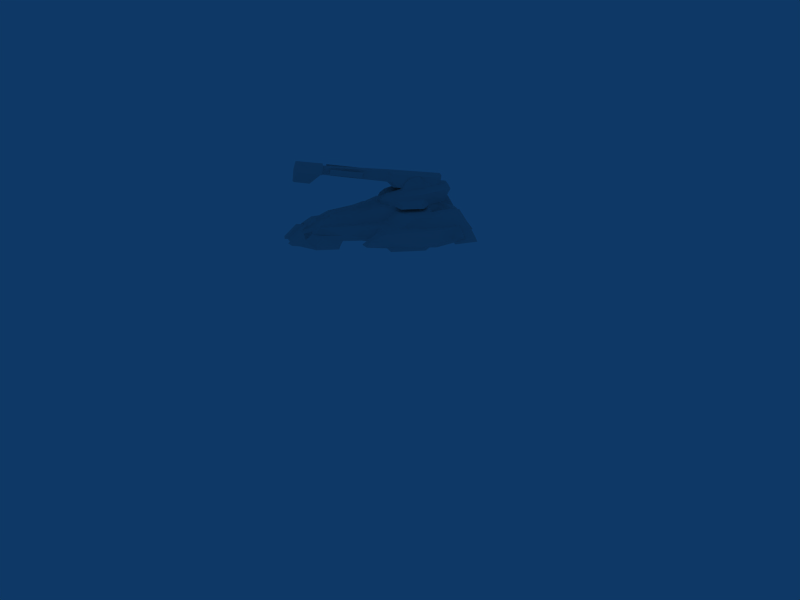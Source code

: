 # Source: artillery_platform.blend  (saved by Blender 2.49.2; exported with 4.5.12 LTS)
import bpy
from mathutils import Matrix  # noqa: F401  (used for matrix-valued properties, if any)

bpy.ops.wm.read_factory_settings(use_empty=True)
scene = bpy.context.scene
scene.name = 'Scene'

# ---- collections
col_collection_1 = bpy.data.collections.new('Collection 1'); scene.collection.children.link(col_collection_1)
col_collection_3 = bpy.data.collections.new('Collection 3'); scene.collection.children.link(col_collection_3)
col_collection_3.hide_render = True
col_collection_3.hide_viewport = True

# ---- materials (node trees are filled in below, after node groups)
mat_material = bpy.data.materials.new('Material')
mat_material.alpha_threshold = 0.0
mat_material.roughness = 0.5
mat_material.specular_intensity = 0.0
mat_material.line_color = (0.0, 0.0, 0.0, 1.0)

# ---- material node trees

# ---- world
world_world = bpy.data.worlds.new('World'); scene.world = world_world
world_world.color = (0.05656, 0.2208, 0.4)
world_world.use_sun_shadow = False
world_world.sun_shadow_jitter_overblur = 0.0
world_world.cycles.sampling_method = 'MANUAL'
world_world.cycles.sample_map_resolution = 256

# ---- cameras
cam_camera = bpy.data.cameras.new('Camera')
cam_camera.type = 'ORTHO'
cam_camera.passepartout_alpha = 0.349
cam_camera.clip_end = 100.0
cam_camera.lens = 35.0
cam_camera.ortho_scale = 13.0
cam_camera.dof.focus_distance = 0.0
cam_camera.dof.aperture_fstop = 128.0

# ---- meshes
me_artillery = bpy.data.meshes.new('Artillery')
me_artillery.from_pydata([(0.791, -0.6441, -0.02554), (1.447, 0.549, -0.02554), (1.123, 0.548, 0.2128), (1.17, -0.7932, -0.02554), (0.4021, -1.96, -0.1504), (0.5943, -1.552, 0.04088), (0.7189, -0.4222, 0.2487), (1.012, 1.238, -0.03585), (0.9623, 1.122, 0.2128), (0.3622, 1.07, 0.2301), (0.0, 1.507, -0.03585), (0.4302, -0.2621, 0.2592), (0.4753, 1.237, -0.03356), (0.3946, 1.508, -0.03585), (0.5968, -0.4243, -0.03585), (1.122, -0.3628, 0.2054), (1.329, -0.3354, -0.02554), (0.5943, -0.2362, 0.2592), (0.0, -1.128, -0.03585), (0.9144, 0.9041, 0.2128), (0.9248, -0.6437, -0.02554), (0.8657, -0.0138, 0.2158), (1.106, -0.4228, -0.03585), (0.8256, 0.222, 0.4045), (0.821, 0.6211, 0.3949), (0.5419, 0.02477, 0.4364), (0.3634, -0.261, 0.5356), (0.2335, 0.9651, 0.3807), (0.2065, 1.242, 0.2922), (0.0, 1.241, 0.2922), (0.6043, 0.5576, -0.003768), (1.206, 0.9697, -0.02554), (1.04, 0.9049, 0.2128), (1.187, 0.5496, -0.03585), (1.423, 0.5489, 0.01285), (0.4014, -1.725, 0.081), (0.5695, -1.552, 0.081), (0.7544, -0.5387, 0.08234), (0.9888, 1.205, -0.001729), (0.4419, 1.196, 0.07987), (0.0, 1.329, 0.2128), (0.268, 1.334, 0.2128), (1.328, -0.3361, 0.01285), (0.9307, -0.4218, 0.2487), (0.9433, 1.238, -0.03585), (1.212, 0.9596, 0.07987), (0.1186, -1.846, 0.081), (0.0, -1.847, 0.081), (0.155, -1.905, 0.081), (0.1557, -2.139, -0.1504), (0.4955, -0.7779, 0.2203), (0.3504, -0.7786, 0.2142), (0.2145, -0.7797, 0.3886), (0.6897, -0.7783, -0.02554), (0.6648, -0.7783, 0.081), (1.092, 0.4021, -0.1909), (1.035, -0.2772, -0.1909), (0.6791, -0.2783, -0.1909), (0.677, 0.4009, -0.1909), (0.3986, -1.55, 0.1943), (0.282, -1.527, 0.1901), (0.1599, -1.274, 0.3677), (0.0, -1.275, 0.3677), (0.64, -1.153, -0.02554), (0.6152, -1.153, 0.081), (0.0, -1.276, -0.1504), (0.7678, -1.254, -0.1504), (0.7222, -1.699, -0.1504), (0.1193, -2.081, -0.1504), (0.0, -2.081, -0.1504), (0.0, 0.8477, 0.5356), (0.0, 0.9491, 0.3807), (0.4067, 0.6195, 0.5356), (0.1105, -0.7997, 0.464), (0.0, -0.8, 0.4725), (0.1017, -0.3725, 0.5356), (0.0, -0.3728, 0.5356), (0.631, 0.6196, 0.4384), (0.5458, 0.9835, -0.02617), (1.008, 0.9811, -0.03585), (0.5926, 0.8529, 0.197), (0.4099, 0.7763, 0.197), (0.28, 0.8557, 0.5356), (0.9756, -0.7166, 0.07987), (0.9585, -0.8346, -0.02554), (0.9276, 0.4549, 0.2143), (0.5342, 1.237, -0.03388), (0.5513, 1.198, 0.07987), (0.6166, 0.9504, 0.3751), (0.5734, 1.107, 0.2254), (0.891, 1.121, 0.2128), (0.8223, 0.951, 0.3578), (0.6009, 1.036, -0.1449), (0.5922, 1.289, -0.1526), (0.8918, 1.29, -0.1545), (0.939, 1.033, -0.1545), (0.8567, 1.494, -0.1545), (0.6201, 1.493, -0.1526), (0.5744, 1.441, -0.03388), (0.8975, 1.442, -0.03585), (0.8562, 1.325, 0.2128), (0.6054, 1.312, 0.2254), (0.3819, -0.03695, 0.4426), (0.4708, 0.6198, 0.4751), (0.6825, 1.171, 0.4832), (0.755, 1.171, 0.4659), (0.7653, 0.8375, 0.4759), (0.6836, 0.8373, 0.4932), (0.2597, -1.688, 0.081), (0.3303, -1.869, 0.081), (0.331, -2.103, -0.1504), (0.0, -1.502, 0.2566), (0.0, -1.737, 0.1469), (0.09835, -1.579, 0.2128), (0.07203, -1.539, 0.2639), (0.06393, -1.717, 0.1108), (0.0785, -1.613, 0.2232), (0.05968, -1.645, 0.197), (0.0, -1.669, 0.2), (0.06253, -1.581, 0.2531), (0.0, -1.568, 0.2505), (0.0, -1.63, 0.2232), (1.148, -0.716, 0.07987), (0.4017, -1.842, -0.03468), (0.742, -1.226, -0.08795), (0.6965, -1.686, -0.07371)], [], [(12, 10, 13), (30, 14, 18, 10), (11, 6, 17), (6, 43, 21, 17), (43, 15, 21), (20, 0, 14, 22), (22, 16, 3, 20), (33, 1, 16, 22), (17, 21, 23, 25), (9, 41, 28, 27), (41, 40, 29, 28), (9, 39, 41), (39, 12, 13, 41), (47, 69, 68, 46), (10, 40, 41, 13), (15, 42, 34, 2), (42, 16, 1, 34), (37, 0, 20, 43), (43, 6, 37), (8, 38, 44, 90), (38, 7, 44), (31, 45, 34, 1), (45, 32, 2, 34), (46, 68, 49, 48), (11, 51, 50, 6), (51, 11, 26, 52), (53, 0, 37, 54), (6, 50, 54, 37), (33, 22, 56, 55), (22, 14, 57, 56), (30, 33, 55, 58), (14, 30, 58, 57), (58, 55, 56, 57), (51, 60, 59, 50), (60, 51, 52, 61), (54, 64, 63, 53), (64, 36, 5, 63), (50, 59, 64, 54), (18, 53, 63), (68, 65, 66, 67), (65, 68, 69), (68, 67, 4), (71, 27, 28, 29), (26, 72, 70, 76), (62, 61, 73, 74), (61, 52, 73), (52, 26, 75, 73), (76, 74, 73, 75), (24, 77, 25, 23), (10, 12, 78), (79, 44, 7, 31), (30, 78, 79, 33), (32, 8, 90, 19), (38, 45, 31, 7), (8, 32, 45, 38), (71, 70, 82, 27), (70, 72, 82), (43, 20, 84, 83), (20, 3, 84), (3, 122, 83, 84), (85, 19, 24), (2, 85, 21, 15), (24, 23, 21, 85), (32, 19, 85, 2), (87, 39, 9, 89), (86, 12, 39, 87), (12, 86, 78), (80, 77, 88, 89), (24, 19, 90, 91), (78, 86, 93, 92), (79, 78, 92, 95), (44, 79, 95, 94), (92, 93, 94, 95), (94, 93, 97, 96), (44, 94, 96, 99), (93, 86, 98, 97), (87, 89, 101, 98), (90, 44, 99, 100), (91, 90, 100), (89, 88, 101), (86, 87, 98), (98, 99, 96, 97), (99, 98, 101, 100), (102, 26, 11), (26, 102, 103, 72), (102, 25, 77, 103), (80, 81, 103, 77), (11, 17, 25, 102), (103, 81, 82, 72), (89, 9, 81, 80), (101, 88, 107, 104), (100, 101, 104, 105), (91, 100, 105, 106), (24, 91, 106), (88, 77, 107), (77, 24, 106, 107), (107, 106, 105, 104), (46, 108, 60), (108, 46, 48, 109), (49, 110, 109, 48), (82, 81, 9, 27), (26, 76, 75), (60, 108, 35, 59), (4, 110, 49, 68), (62, 111, 114, 61), (61, 114, 113, 60), (60, 113, 115, 46), (46, 115, 112, 47), (115, 113, 116, 117), (112, 115, 117, 118), (114, 111, 120, 119), (113, 114, 119, 116), (121, 118, 117, 116), (121, 116, 119, 120), (15, 122, 42), (35, 36, 64, 59), (42, 122, 3, 16), (15, 43, 83, 122), (124, 66, 65), (5, 125, 124, 63), (125, 67, 66, 124), (125, 5, 123), (1, 33, 79, 31), (108, 109, 123, 35), (0, 53, 18, 14), (10, 78, 30), (5, 36, 35, 123), (109, 110, 4, 123), (65, 18, 63, 124), (67, 125, 123, 4)])
me_artillery.polygons.foreach_set('use_smooth', [True] * 130)
_uv = me_artillery.uv_layers.new(name='UVTex')
_uv.uv.foreach_set('vector', [0.963, 0.1016, 0.9814, 0.03496, 0.9819, 0.08985, 0.909, 0.1268, 0.8427, 0.1249, 0.7901, 0.04152, 0.9814, 0.03496, 0.4173, 0.7482, 0.3881, 0.6166, 0.427, 0.6832, 0.3881, 0.6166, 0.3951, 0.5231, 0.4804, 0.5689, 0.427, 0.6832, 0.3951, 0.5231, 0.416, 0.4509, 0.4804, 0.5689, 0.8256, 0.175, 0.8259, 0.1546, 0.8427, 0.1249, 0.8417, 0.2047, 0.8417, 0.2047, 0.8471, 0.2345, 0.8142, 0.211, 0.8256, 0.175, 0.9065, 0.2163, 0.9058, 0.2525, 0.8471, 0.2345, 0.8417, 0.2047, 0.427, 0.6832, 0.4804, 0.5689, 0.5331, 0.6313, 0.4894, 0.7371, 0.7187, 0.7813, 0.7701, 0.8234, 0.7501, 0.8545, 0.6916, 0.8595, 0.7701, 0.8234, 0.7804, 0.9247, 0.7573, 0.9341, 0.7501, 0.8545, 0.7187, 0.7813, 0.7535, 0.7269, 0.7701, 0.8234, 0.7535, 0.7269, 0.7714, 0.6923, 0.8211, 0.7459, 0.7701, 0.8234, 0.08687, 0.98, 0.01838, 0.979, 0.01863, 0.9294, 0.08734, 0.9295, 0.8393, 0.8976, 0.7804, 0.9247, 0.7701, 0.8234, 0.8211, 0.7459, 0.416, 0.4509, 0.4316, 0.3375, 0.5887, 0.3244, 0.5906, 0.4694, 0.4316, 0.3375, 0.4313, 0.3072, 0.5898, 0.2922, 0.5887, 0.3244, 0.3453, 0.5806, 0.3162, 0.5531, 0.3215, 0.4992, 0.3951, 0.5231, 0.3951, 0.5231, 0.3881, 0.6166, 0.3453, 0.5806, 0.6917, 0.5236, 0.732, 0.4799, 0.7434, 0.4914, 0.6941, 0.5494, 0.732, 0.4799, 0.7399, 0.4656, 0.7434, 0.4914, 0.6832, 0.3868, 0.6699, 0.42, 0.5887, 0.3244, 0.5898, 0.2922, 0.6699, 0.42, 0.6561, 0.4964, 0.5906, 0.4694, 0.5887, 0.3244, 0.08734, 0.9295, 0.01863, 0.9294, 0.009855, 0.9052, 0.07604, 0.9079, 0.4173, 0.7482, 0.3118, 0.7928, 0.3095, 0.7302, 0.3881, 0.6166, 0.3118, 0.7928, 0.4173, 0.7482, 0.4313, 0.8494, 0.3205, 0.886, 0.2881, 0.5916, 0.3162, 0.5531, 0.3453, 0.5806, 0.2974, 0.6348, 0.3881, 0.6166, 0.3095, 0.7302, 0.2974, 0.6348, 0.3453, 0.5806, 0.9065, 0.2163, 0.8417, 0.2047, 0.8564, 0.1853, 0.8939, 0.1946, 0.8417, 0.2047, 0.8427, 0.1249, 0.8553, 0.1473, 0.8564, 0.1853, 0.909, 0.1268, 0.9065, 0.2163, 0.8939, 0.1946, 0.8922, 0.1476, 0.8427, 0.1249, 0.909, 0.1268, 0.8922, 0.1476, 0.8553, 0.1473, 0.8922, 0.1476, 0.8939, 0.1946, 0.8564, 0.1853, 0.8553, 0.1473, 0.3118, 0.7928, 0.1588, 0.8632, 0.1539, 0.8152, 0.3095, 0.7302, 0.1588, 0.8632, 0.3118, 0.7928, 0.3205, 0.886, 0.2204, 0.9266, 0.2974, 0.6348, 0.221, 0.6878, 0.2146, 0.6458, 0.2881, 0.5916, 0.221, 0.6878, 0.1456, 0.7397, 0.1423, 0.721, 0.2146, 0.6458, 0.3095, 0.7302, 0.1539, 0.8152, 0.221, 0.6878, 0.2974, 0.6348, 0.7901, 0.04152, 0.8162, 0.1401, 0.7892, 0.1339, 0.7176, 0.05233, 0.7767, 0.04152, 0.7751, 0.1535, 0.7429, 0.1432, 0.7767, 0.04152, 0.7176, 0.05233, 0.718, 0.03496, 0.7176, 0.05233, 0.7429, 0.1432, 0.7257, 0.09692, 0.6962, 0.9556, 0.6916, 0.8595, 0.7501, 0.8545, 0.7573, 0.9341, 0.4313, 0.8494, 0.614, 0.8179, 0.6601, 0.9676, 0.4109, 0.991, 0.2203, 0.9907, 0.2204, 0.9266, 0.3191, 0.9413, 0.3193, 0.9875, 0.2204, 0.9266, 0.3205, 0.886, 0.3191, 0.9413, 0.3205, 0.886, 0.4313, 0.8494, 0.4103, 0.9454, 0.3191, 0.9413, 0.4109, 0.991, 0.3193, 0.9875, 0.3191, 0.9413, 0.4103, 0.9454, 0.6095, 0.6213, 0.6165, 0.7066, 0.4894, 0.7371, 0.5331, 0.6313, 0.9814, 0.03496, 0.963, 0.1016, 0.9419, 0.1182, 0.9412, 0.1928, 0.9627, 0.1975, 0.961, 0.2068, 0.9369, 0.2229, 0.909, 0.1268, 0.9419, 0.1182, 0.9412, 0.1928, 0.9065, 0.2163, 0.6561, 0.4964, 0.6917, 0.5236, 0.6941, 0.5494, 0.6561, 0.5402, 0.732, 0.4799, 0.6699, 0.42, 0.6832, 0.3868, 0.7399, 0.4656, 0.6917, 0.5236, 0.6561, 0.4964, 0.6699, 0.42, 0.732, 0.4799, 0.6962, 0.9556, 0.6601, 0.9676, 0.6565, 0.8652, 0.6916, 0.8595, 0.6601, 0.9676, 0.614, 0.8179, 0.6565, 0.8652, 0.3951, 0.5231, 0.3215, 0.4992, 0.3023, 0.4265, 0.3339, 0.4481, 0.8256, 0.175, 0.8142, 0.211, 0.8114, 0.1795, 0.3285, 0.349, 0.3493, 0.387, 0.3339, 0.4481, 0.3023, 0.4265, 0.5738, 0.5431, 0.6561, 0.5402, 0.6095, 0.6213, 0.5906, 0.4694, 0.5738, 0.5431, 0.4804, 0.5689, 0.416, 0.4509, 0.6095, 0.6213, 0.5331, 0.6313, 0.4804, 0.5689, 0.5738, 0.5431, 0.6561, 0.4964, 0.6561, 0.5402, 0.5738, 0.5431, 0.5906, 0.4694, 0.7459, 0.688, 0.7535, 0.7269, 0.7187, 0.7813, 0.7108, 0.6925, 0.7664, 0.6732, 0.7714, 0.6923, 0.7535, 0.7269, 0.7459, 0.688, 0.963, 0.1016, 0.9636, 0.1104, 0.9419, 0.1182, 0.6765, 0.7282, 0.6165, 0.7066, 0.677, 0.6879, 0.7108, 0.6925, 0.6095, 0.6213, 0.6561, 0.5402, 0.6941, 0.5494, 0.6632, 0.5881, 0.9419, 0.1182, 0.9636, 0.1104, 0.9693, 0.1302, 0.9516, 0.1341, 0.9412, 0.1928, 0.9419, 0.1182, 0.9516, 0.1341, 0.9496, 0.1769, 0.9627, 0.1975, 0.9412, 0.1928, 0.9496, 0.1769, 0.9684, 0.1771, 0.9516, 0.1341, 0.9693, 0.1302, 0.9684, 0.1771, 0.9496, 0.1769, 0.775, 0.5147, 0.7896, 0.6278, 0.7629, 0.5972, 0.7625, 0.5715, 0.7434, 0.4914, 0.775, 0.5147, 0.7625, 0.5715, 0.7509, 0.5614, 0.7896, 0.6278, 0.7664, 0.6732, 0.7574, 0.6144, 0.7629, 0.5972, 0.7459, 0.688, 0.7108, 0.6925, 0.729, 0.6391, 0.7574, 0.6144, 0.6941, 0.5494, 0.7434, 0.4914, 0.7509, 0.5614, 0.721, 0.5746, 0.6632, 0.5881, 0.6941, 0.5494, 0.721, 0.5746, 0.7108, 0.6925, 0.677, 0.6879, 0.729, 0.6391, 0.7664, 0.6732, 0.7459, 0.688, 0.7574, 0.6144, 0.7574, 0.6144, 0.7509, 0.5614, 0.7625, 0.5715, 0.7629, 0.5972, 0.7509, 0.5614, 0.7574, 0.6144, 0.729, 0.6391, 0.721, 0.5746, 0.473, 0.8007, 0.4313, 0.8494, 0.4173, 0.7482, 0.4313, 0.8494, 0.473, 0.8007, 0.6161, 0.7804, 0.614, 0.8179, 0.473, 0.8007, 0.4894, 0.7371, 0.6165, 0.7066, 0.6161, 0.7804, 0.6765, 0.7282, 0.6711, 0.7709, 0.6161, 0.7804, 0.6165, 0.7066, 0.4173, 0.7482, 0.427, 0.6832, 0.4894, 0.7371, 0.473, 0.8007, 0.6161, 0.7804, 0.6711, 0.7709, 0.6565, 0.8652, 0.614, 0.8179, 0.7108, 0.6925, 0.7187, 0.7813, 0.6711, 0.7709, 0.6765, 0.7282, 0.729, 0.6391, 0.677, 0.6879, 0.6538, 0.6591, 0.6936, 0.6354, 0.721, 0.5746, 0.729, 0.6391, 0.6936, 0.6354, 0.6926, 0.6188, 0.6632, 0.5881, 0.721, 0.5746, 0.6926, 0.6188, 0.65, 0.635, 0.6095, 0.6213, 0.6632, 0.5881, 0.65, 0.635, 0.677, 0.6879, 0.6165, 0.7066, 0.6538, 0.6591, 0.6165, 0.7066, 0.6095, 0.6213, 0.65, 0.635, 0.6538, 0.6591, 0.6538, 0.6591, 0.65, 0.635, 0.6926, 0.6188, 0.6936, 0.6354, 0.08734, 0.9295, 0.1187, 0.867, 0.1588, 0.8632, 0.1187, 0.867, 0.08734, 0.9295, 0.07604, 0.9079, 0.08501, 0.8431, 0.009855, 0.9052, 0.01848, 0.8267, 0.08501, 0.8431, 0.07604, 0.9079, 0.6565, 0.8652, 0.6711, 0.7709, 0.7187, 0.7813, 0.6916, 0.8595, 0.4313, 0.8494, 0.4109, 0.991, 0.4103, 0.9454, 0.1588, 0.8632, 0.1187, 0.867, 0.1113, 0.8093, 0.1539, 0.8152, 0.7257, 0.09692, 0.7149, 0.08473, 0.7129, 0.05743, 0.7176, 0.05233, 0.2203, 0.9907, 0.1682, 0.991, 0.1612, 0.9596, 0.2204, 0.9266, 0.2204, 0.9266, 0.1612, 0.9596, 0.1483, 0.9431, 0.1588, 0.8632, 0.1588, 0.8632, 0.1483, 0.9431, 0.1136, 0.9561, 0.08734, 0.9295, 0.08734, 0.9295, 0.1136, 0.9561, 0.1131, 0.9859, 0.08687, 0.98, 0.1136, 0.9561, 0.1483, 0.9431, 0.1442, 0.9583, 0.1353, 0.9631, 0.1131, 0.9859, 0.1136, 0.9561, 0.1353, 0.9631, 0.1309, 0.9886, 0.1612, 0.9596, 0.1682, 0.991, 0.1547, 0.99, 0.1524, 0.9646, 0.1483, 0.9431, 0.1612, 0.9596, 0.1524, 0.9646, 0.1442, 0.9583, 0.1404, 0.9894, 0.1309, 0.9886, 0.1353, 0.9631, 0.1442, 0.9583, 0.1404, 0.9894, 0.1442, 0.9583, 0.1524, 0.9646, 0.1547, 0.99, 0.416, 0.4509, 0.3493, 0.387, 0.4316, 0.3375, 0.1113, 0.8093, 0.1456, 0.7397, 0.221, 0.6878, 0.1539, 0.8152, 0.4316, 0.3375, 0.3493, 0.387, 0.3285, 0.349, 0.4313, 0.3072, 0.416, 0.4509, 0.3951, 0.5231, 0.3339, 0.4481, 0.3493, 0.387, 0.7822, 0.1485, 0.7751, 0.1535, 0.7767, 0.04152, 0.1423, 0.721, 0.1104, 0.6761, 0.1941, 0.6084, 0.2146, 0.6458, 0.1104, 0.6761, 0.1002, 0.6498, 0.1841, 0.5849, 0.1941, 0.6084, 0.1104, 0.6761, 0.1423, 0.721, 0.0786, 0.7924, 0.9058, 0.2525, 0.9065, 0.2163, 0.9412, 0.1928, 0.9369, 0.2229, 0.1187, 0.867, 0.08501, 0.8431, 0.0786, 0.7924, 0.1113, 0.8093, 0.8259, 0.1546, 0.8162, 0.1401, 0.7901, 0.04152, 0.8427, 0.1249, 0.9814, 0.03496, 0.9419, 0.1182, 0.909, 0.1268, 0.1423, 0.721, 0.1456, 0.7397, 0.1113, 0.8093, 0.0786, 0.7924, 0.08501, 0.8431, 0.01848, 0.8267, 0.04492, 0.7793, 0.0786, 0.7924, 0.7767, 0.04152, 0.7901, 0.04152, 0.7892, 0.1339, 0.7822, 0.1485, 0.1002, 0.6498, 0.1104, 0.6761, 0.0786, 0.7924, 0.04492, 0.7793])
_ca = me_artillery.color_attributes.new('Col', 'BYTE_COLOR', 'CORNER')
_ca.data.foreach_set('color', [0.02122, 0.02122, 0.02122, 1.0, 0.02122, 0.02122, 0.02122, 1.0, 0.02122, 0.02122, 0.02122, 1.0, 0.02122, 0.02122, 0.02122, 1.0, 0.02122, 0.02122, 0.02122, 1.0, 0.02122, 0.02122, 0.02122, 1.0, 0.02122, 0.02122, 0.02122, 1.0, 0.1683, 0.2623, 0.4342, 1.0, 0.1683, 0.2623, 0.4342, 1.0, 0.1683, 0.2623, 0.4342, 1.0, 1.0, 1.0, 1.0, 1.0, 1.0, 1.0, 1.0, 1.0, 1.0, 1.0, 1.0, 1.0, 1.0, 1.0, 1.0, 1.0, 1.0, 1.0, 1.0, 1.0, 1.0, 1.0, 1.0, 1.0, 1.0, 1.0, 1.0, 1.0, 0.02122, 0.02122, 0.02122, 1.0, 0.02122, 0.02122, 0.02122, 1.0, 0.02122, 0.02122, 0.02122, 1.0, 0.02122, 0.02122, 0.02122, 1.0, 0.02122, 0.02122, 0.02122, 1.0, 0.02122, 0.02122, 0.02122, 1.0, 0.02122, 0.02122, 0.02122, 1.0, 0.02122, 0.02122, 0.02122, 1.0, 0.02122, 0.02122, 0.02122, 1.0, 0.02122, 0.02122, 0.02122, 1.0, 0.02122, 0.02122, 0.02122, 1.0, 0.02122, 0.02122, 0.02122, 1.0, 1.0, 1.0, 1.0, 1.0, 1.0, 1.0, 1.0, 1.0, 1.0, 1.0, 1.0, 1.0, 1.0, 1.0, 1.0, 1.0, 0.5089, 0.5089, 0.5089, 1.0, 0.5089, 0.5089, 0.5089, 1.0, 0.5089, 0.5089, 0.5089, 1.0, 0.5089, 0.5089, 0.5089, 1.0, 1.0, 1.0, 1.0, 1.0, 1.0, 1.0, 1.0, 1.0, 1.0, 1.0, 1.0, 1.0, 1.0, 1.0, 1.0, 1.0, 0.5089, 0.5089, 0.5089, 1.0, 0.5089, 0.5089, 0.5089, 1.0, 0.5089, 0.5089, 0.5089, 1.0, 0.5089, 0.5089, 0.5089, 1.0, 0.5089, 0.5089, 0.5089, 1.0, 0.5089, 0.5089, 0.5089, 1.0, 0.5089, 0.5089, 0.5089, 1.0, 0.5089, 0.5089, 0.5089, 1.0, 0.5089, 0.5089, 0.5089, 1.0, 0.5089, 0.5089, 0.5089, 1.0, 0.5089, 0.5089, 0.5089, 1.0, 1.0, 1.0, 1.0, 1.0, 1.0, 1.0, 1.0, 1.0, 1.0, 1.0, 1.0, 1.0, 1.0, 1.0, 1.0, 1.0, 0.1683, 0.2623, 0.4342, 1.0, 0.1683, 0.2623, 0.4342, 1.0, 0.1683, 0.2623, 0.4342, 1.0, 0.1683, 0.2623, 0.4342, 1.0, 0.1683, 0.2623, 0.4342, 1.0, 0.1683, 0.2623, 0.4342, 1.0, 0.1683, 0.2623, 0.4342, 1.0, 0.1683, 0.2623, 0.4342, 1.0, 1.0, 1.0, 1.0, 1.0, 1.0, 1.0, 1.0, 1.0, 1.0, 1.0, 1.0, 1.0, 1.0, 1.0, 1.0, 1.0, 1.0, 1.0, 1.0, 1.0, 1.0, 1.0, 1.0, 1.0, 1.0, 1.0, 1.0, 1.0, 0.1683, 0.2623, 0.4342, 1.0, 0.1683, 0.2623, 0.4342, 1.0, 0.1683, 0.2623, 0.4342, 1.0, 0.1683, 0.2623, 0.4342, 1.0, 0.1683, 0.2623, 0.4342, 1.0, 0.1683, 0.2623, 0.4342, 1.0, 0.1683, 0.2623, 0.4342, 1.0, 0.1683, 0.2623, 0.4342, 1.0, 0.1683, 0.2623, 0.4342, 1.0, 0.1683, 0.2623, 0.4342, 1.0, 0.1683, 0.2623, 0.4342, 1.0, 0.1683, 0.2623, 0.4342, 1.0, 0.1683, 0.2623, 0.4342, 1.0, 0.1683, 0.2623, 0.4342, 1.0, 0.1683, 0.2623, 0.4342, 1.0, 0.1683, 0.2623, 0.4342, 1.0, 0.1683, 0.2623, 0.4342, 1.0, 0.1683, 0.2623, 0.4342, 1.0, 0.1683, 0.2623, 0.4342, 1.0, 0.1683, 0.2623, 0.4342, 1.0, 0.1683, 0.2623, 0.4342, 1.0, 0.1683, 0.2623, 0.4342, 1.0, 0.1683, 0.2623, 0.4342, 1.0, 0.5089, 0.5089, 0.5089, 1.0, 0.5089, 0.5089, 0.5089, 1.0, 0.5089, 0.5089, 0.5089, 1.0, 0.5089, 0.5089, 0.5089, 1.0, 1.0, 1.0, 1.0, 1.0, 1.0, 1.0, 1.0, 1.0, 1.0, 1.0, 1.0, 1.0, 1.0, 1.0, 1.0, 1.0, 1.0, 1.0, 1.0, 1.0, 1.0, 1.0, 1.0, 1.0, 1.0, 1.0, 1.0, 1.0, 1.0, 1.0, 1.0, 1.0, 0.02122, 0.02122, 0.02122, 1.0, 0.02122, 0.02122, 0.02122, 1.0, 0.02122, 0.02122, 0.02122, 1.0, 0.02122, 0.02122, 0.02122, 1.0, 0.02122, 0.02122, 0.02122, 1.0, 0.02122, 0.02122, 0.02122, 1.0, 0.02122, 0.02122, 0.02122, 1.0, 0.02122, 0.02122, 0.02122, 1.0, 0.02122, 0.02122, 0.02122, 1.0, 0.02122, 0.02122, 0.02122, 1.0, 0.02122, 0.02122, 0.02122, 1.0, 0.02122, 0.02122, 0.02122, 1.0, 0.02122, 0.02122, 0.02122, 1.0, 0.02122, 0.02122, 0.02122, 1.0, 0.02122, 0.02122, 0.02122, 1.0, 0.02122, 0.02122, 0.02122, 1.0, 0.0, 1.0, 0.402, 1.0, 0.0, 1.0, 0.402, 1.0, 0.0, 1.0, 0.402, 1.0, 0.0, 1.0, 0.402, 1.0, 0.1683, 0.2623, 0.4342, 1.0, 0.1683, 0.2623, 0.4342, 1.0, 0.1683, 0.2623, 0.4342, 1.0, 0.1683, 0.2623, 0.4342, 1.0, 0.5089, 0.5089, 0.5089, 1.0, 0.5089, 0.5089, 0.5089, 1.0, 0.5089, 0.5089, 0.5089, 1.0, 0.5089, 0.5089, 0.5089, 1.0, 1.0, 1.0, 1.0, 1.0, 1.0, 1.0, 1.0, 1.0, 1.0, 1.0, 1.0, 1.0, 1.0, 1.0, 1.0, 1.0, 1.0, 1.0, 1.0, 1.0, 1.0, 1.0, 1.0, 1.0, 1.0, 1.0, 1.0, 1.0, 1.0, 1.0, 1.0, 1.0, 1.0, 1.0, 1.0, 1.0, 1.0, 1.0, 1.0, 1.0, 1.0, 1.0, 1.0, 1.0, 1.0, 1.0, 1.0, 1.0, 0.02122, 0.02122, 0.02122, 1.0, 0.02122, 0.02122, 0.02122, 1.0, 0.02122, 0.02122, 0.02122, 1.0, 0.02122, 0.02122, 0.02122, 1.0, 0.02122, 0.02122, 0.02122, 1.0, 0.02122, 0.02122, 0.02122, 1.0, 0.02122, 0.02122, 0.02122, 1.0, 0.02122, 0.02122, 0.02122, 1.0, 0.02122, 0.02122, 0.02122, 1.0, 0.02122, 0.02122, 0.02122, 1.0, 0.02122, 0.02122, 0.02122, 1.0, 0.02122, 0.02122, 0.02122, 1.0, 0.02122, 0.02122, 0.02122, 1.0, 1.0, 1.0, 1.0, 1.0, 1.0, 1.0, 1.0, 1.0, 1.0, 1.0, 1.0, 1.0, 1.0, 1.0, 1.0, 1.0, 1.0, 1.0, 1.0, 1.0, 1.0, 1.0, 1.0, 1.0, 1.0, 1.0, 1.0, 1.0, 1.0, 1.0, 1.0, 1.0, 1.0, 1.0, 1.0, 1.0, 1.0, 1.0, 1.0, 1.0, 1.0, 1.0, 1.0, 1.0, 1.0, 1.0, 1.0, 1.0, 1.0, 1.0, 1.0, 1.0, 1.0, 1.0, 1.0, 1.0, 1.0, 1.0, 1.0, 1.0, 1.0, 1.0, 1.0, 1.0, 1.0, 1.0, 1.0, 1.0, 1.0, 1.0, 1.0, 1.0, 1.0, 1.0, 1.0, 1.0, 1.0, 1.0, 1.0, 1.0, 1.0, 1.0, 1.0, 1.0, 1.0, 1.0, 1.0, 1.0, 1.0, 1.0, 1.0, 1.0, 1.0, 1.0, 1.0, 1.0, 1.0, 1.0, 1.0, 1.0, 1.0, 1.0, 1.0, 1.0, 1.0, 1.0, 1.0, 1.0, 0.02122, 0.02122, 0.02122, 1.0, 0.02122, 0.02122, 0.02122, 1.0, 0.02122, 0.02122, 0.02122, 1.0, 0.02122, 0.02122, 0.02122, 1.0, 0.02122, 0.02122, 0.02122, 1.0, 0.02122, 0.02122, 0.02122, 1.0, 0.02122, 0.02122, 0.02122, 1.0, 0.02122, 0.02122, 0.02122, 1.0, 0.02122, 0.02122, 0.02122, 1.0, 0.02122, 0.02122, 0.02122, 1.0, 0.02122, 0.02122, 0.02122, 1.0, 1.0, 1.0, 1.0, 1.0, 1.0, 1.0, 1.0, 1.0, 1.0, 1.0, 1.0, 1.0, 1.0, 1.0, 1.0, 1.0, 0.1683, 0.2623, 0.4342, 1.0, 0.1683, 0.2623, 0.4342, 1.0, 0.1683, 0.2623, 0.4342, 1.0, 0.1683, 0.2623, 0.4342, 1.0, 0.1683, 0.2623, 0.4342, 1.0, 0.1683, 0.2623, 0.4342, 1.0, 0.1683, 0.2623, 0.4342, 1.0, 0.1683, 0.2623, 0.4342, 1.0, 1.0, 1.0, 1.0, 1.0, 1.0, 1.0, 1.0, 1.0, 1.0, 1.0, 1.0, 1.0, 1.0, 1.0, 1.0, 1.0, 1.0, 1.0, 1.0, 1.0, 1.0, 1.0, 1.0, 1.0, 1.0, 1.0, 1.0, 1.0, 1.0, 1.0, 1.0, 1.0, 1.0, 1.0, 1.0, 1.0, 1.0, 1.0, 1.0, 1.0, 1.0, 1.0, 1.0, 1.0, 0.02122, 0.02122, 0.02122, 1.0, 0.02122, 0.02122, 0.02122, 1.0, 0.02122, 0.02122, 0.02122, 1.0, 1.0, 1.0, 1.0, 1.0, 1.0, 1.0, 1.0, 1.0, 1.0, 1.0, 1.0, 1.0, 1.0, 1.0, 1.0, 1.0, 1.0, 1.0, 1.0, 1.0, 1.0, 1.0, 1.0, 1.0, 1.0, 1.0, 1.0, 1.0, 1.0, 1.0, 1.0, 1.0, 1.0, 1.0, 1.0, 1.0, 1.0, 1.0, 1.0, 1.0, 1.0, 1.0, 1.0, 1.0, 1.0, 1.0, 1.0, 1.0, 1.0, 1.0, 1.0, 1.0, 1.0, 1.0, 1.0, 1.0, 1.0, 1.0, 1.0, 1.0, 1.0, 1.0, 1.0, 1.0, 1.0, 1.0, 1.0, 1.0, 1.0, 1.0, 1.0, 1.0, 1.0, 1.0, 1.0, 1.0, 0.1683, 0.2623, 0.4342, 1.0, 0.1683, 0.2623, 0.4342, 1.0, 0.1683, 0.2623, 0.4342, 1.0, 0.1683, 0.2623, 0.4342, 1.0, 0.1683, 0.2623, 0.4342, 1.0, 0.1683, 0.2623, 0.4342, 1.0, 0.1683, 0.2623, 0.4342, 1.0, 0.1683, 0.2623, 0.4342, 1.0, 0.02122, 0.02122, 0.02122, 1.0, 0.02122, 0.02122, 0.02122, 1.0, 0.02122, 0.02122, 0.02122, 1.0, 1.0, 1.0, 1.0, 1.0, 1.0, 1.0, 1.0, 1.0, 1.0, 1.0, 1.0, 1.0, 1.0, 1.0, 1.0, 1.0, 1.0, 1.0, 1.0, 1.0, 1.0, 1.0, 1.0, 1.0, 1.0, 1.0, 1.0, 1.0, 1.0, 1.0, 1.0, 1.0, 0.02122, 0.02122, 0.02122, 1.0, 0.02122, 0.02122, 0.02122, 1.0, 0.02122, 0.02122, 0.02122, 1.0, 0.02122, 0.02122, 0.02122, 1.0, 0.02122, 0.02122, 0.02122, 1.0, 0.02122, 0.02122, 0.02122, 1.0, 0.02122, 0.02122, 0.02122, 1.0, 0.02122, 0.02122, 0.02122, 1.0, 0.02122, 0.02122, 0.02122, 1.0, 0.02122, 0.02122, 0.02122, 1.0, 0.02122, 0.02122, 0.02122, 1.0, 0.02122, 0.02122, 0.02122, 1.0, 0.02122, 0.02122, 0.02122, 1.0, 0.02122, 0.02122, 0.02122, 1.0, 0.02122, 0.02122, 0.02122, 1.0, 0.02122, 0.02122, 0.02122, 1.0, 0.1683, 0.2623, 0.4342, 1.0, 0.1683, 0.2623, 0.4342, 1.0, 0.1683, 0.2623, 0.4342, 1.0, 0.1683, 0.2623, 0.4342, 1.0, 0.1683, 0.2623, 0.4342, 1.0, 0.1683, 0.2623, 0.4342, 1.0, 0.1683, 0.2623, 0.4342, 1.0, 0.1683, 0.2623, 0.4342, 1.0, 0.1683, 0.2623, 0.4342, 1.0, 0.1683, 0.2623, 0.4342, 1.0, 0.1683, 0.2623, 0.4342, 1.0, 0.1683, 0.2623, 0.4342, 1.0, 0.1683, 0.2623, 0.4342, 1.0, 0.1683, 0.2623, 0.4342, 1.0, 0.1683, 0.2623, 0.4342, 1.0, 0.1683, 0.2623, 0.4342, 1.0, 0.1683, 0.2623, 0.4342, 1.0, 0.1683, 0.2623, 0.4342, 1.0, 0.1683, 0.2623, 0.4342, 1.0, 0.1683, 0.2623, 0.4342, 1.0, 0.1683, 0.2623, 0.4342, 1.0, 0.1683, 0.2623, 0.4342, 1.0, 0.1683, 0.2623, 0.4342, 1.0, 0.1683, 0.2623, 0.4342, 1.0, 0.1683, 0.2623, 0.4342, 1.0, 0.1683, 0.2623, 0.4342, 1.0, 0.1683, 0.2623, 0.4342, 1.0, 0.1683, 0.2623, 0.4342, 1.0, 0.1683, 0.2623, 0.4342, 1.0, 0.02122, 0.02122, 0.02122, 1.0, 0.02122, 0.02122, 0.02122, 1.0, 0.02122, 0.02122, 0.02122, 1.0, 0.02122, 0.02122, 0.02122, 1.0, 0.02122, 0.02122, 0.02122, 1.0, 0.02122, 0.02122, 0.02122, 1.0, 0.02122, 0.02122, 0.02122, 1.0, 0.02122, 0.02122, 0.02122, 1.0, 0.5089, 0.5089, 0.5089, 1.0, 0.5089, 0.5089, 0.5089, 1.0, 0.5089, 0.5089, 0.5089, 1.0, 0.5089, 0.5089, 0.5089, 1.0, 0.5089, 0.5089, 0.5089, 1.0, 0.5089, 0.5089, 0.5089, 1.0, 0.5089, 0.5089, 0.5089, 1.0, 0.1683, 0.2623, 0.4342, 1.0, 0.1683, 0.2623, 0.4342, 1.0, 0.1683, 0.2623, 0.4342, 1.0, 0.1683, 0.2623, 0.4342, 1.0, 0.1683, 0.2623, 0.4342, 1.0, 0.1683, 0.2623, 0.4342, 1.0, 0.1683, 0.2623, 0.4342, 1.0, 0.1683, 0.2623, 0.4342, 1.0, 0.1683, 0.2623, 0.4342, 1.0, 0.1683, 0.2623, 0.4342, 1.0, 0.1683, 0.2623, 0.4342, 1.0, 0.1683, 0.2623, 0.4342, 1.0, 0.5089, 0.5089, 0.5089, 1.0, 0.5089, 0.5089, 0.5089, 1.0, 0.5089, 0.5089, 0.5089, 1.0, 0.5089, 0.5089, 0.5089, 1.0, 0.1683, 0.2623, 0.4342, 1.0, 0.1683, 0.2623, 0.4342, 1.0, 0.1683, 0.2623, 0.4342, 1.0, 0.1683, 0.2623, 0.4342, 1.0, 0.1683, 0.2623, 0.4342, 1.0, 0.1683, 0.2623, 0.4342, 1.0, 0.1683, 0.2623, 0.4342, 1.0, 0.1683, 0.2623, 0.4342, 1.0, 0.02122, 0.02122, 0.02122, 1.0, 0.02122, 0.02122, 0.02122, 1.0, 0.02122, 0.02122, 0.02122, 1.0, 0.02122, 0.02122, 0.02122, 1.0, 0.1683, 0.2623, 0.4342, 1.0, 0.1683, 0.2623, 0.4342, 1.0, 0.1683, 0.2623, 0.4342, 1.0, 0.1683, 0.2623, 0.4342, 1.0, 1.0, 1.0, 1.0, 1.0, 1.0, 1.0, 1.0, 1.0, 1.0, 1.0, 1.0, 1.0, 1.0, 1.0, 1.0, 1.0, 1.0, 1.0, 1.0, 1.0, 1.0, 1.0, 1.0, 1.0, 1.0, 1.0, 1.0, 1.0, 1.0, 1.0, 1.0, 1.0, 1.0, 1.0, 1.0, 1.0, 1.0, 1.0, 1.0, 1.0, 0.1683, 0.2623, 0.4342, 1.0, 0.1683, 0.2623, 0.4342, 1.0, 0.1683, 0.2623, 0.4342, 1.0, 0.1683, 0.2623, 0.4342, 1.0, 1.0, 1.0, 1.0, 1.0, 1.0, 1.0, 1.0, 1.0, 1.0, 1.0, 1.0, 1.0, 0.1683, 0.2623, 0.4342, 1.0, 0.1683, 0.2623, 0.4342, 1.0, 0.1683, 0.2623, 0.4342, 1.0, 0.1683, 0.2623, 0.4342, 1.0, 0.1683, 0.2623, 0.4342, 1.0, 0.1683, 0.2623, 0.4342, 1.0, 0.1683, 0.2623, 0.4342, 1.0, 0.1683, 0.2623, 0.4342, 1.0, 0.5089, 0.5089, 0.5089, 1.0, 0.5089, 0.5089, 0.5089, 1.0, 0.5089, 0.5089, 0.5089, 1.0, 0.5089, 0.5089, 0.5089, 1.0, 1.0, 1.0, 1.0, 1.0, 1.0, 1.0, 1.0, 1.0, 1.0, 1.0, 1.0, 1.0, 0.1683, 0.2623, 0.4342, 1.0, 0.1683, 0.2623, 0.4342, 1.0, 0.1683, 0.2623, 0.4342, 1.0, 0.1683, 0.2623, 0.4342, 1.0, 0.02122, 0.02122, 0.02122, 1.0, 0.02122, 0.02122, 0.02122, 1.0, 0.02122, 0.02122, 0.02122, 1.0, 0.02122, 0.02122, 0.02122, 1.0, 1.0, 1.0, 1.0, 1.0, 1.0, 1.0, 1.0, 1.0, 1.0, 1.0, 1.0, 1.0, 1.0, 1.0, 1.0, 1.0, 1.0, 1.0, 1.0, 1.0, 1.0, 1.0, 1.0, 1.0, 1.0, 1.0, 1.0, 1.0, 1.0, 1.0, 1.0, 1.0, 1.0, 1.0, 1.0, 1.0, 1.0, 1.0, 1.0, 1.0, 1.0, 1.0, 1.0, 1.0, 1.0, 1.0, 1.0, 1.0, 1.0, 1.0, 1.0, 1.0, 1.0, 1.0, 1.0, 1.0, 1.0, 1.0, 1.0, 1.0, 1.0, 1.0, 1.0, 1.0, 1.0, 1.0, 1.0, 1.0, 1.0, 1.0, 1.0, 1.0, 1.0, 1.0, 1.0, 1.0, 1.0, 1.0, 1.0, 1.0, 1.0, 1.0, 1.0, 1.0, 1.0, 1.0, 1.0, 1.0, 1.0, 1.0, 1.0, 1.0, 1.0, 1.0, 1.0, 1.0, 1.0, 1.0, 1.0, 1.0, 1.0, 1.0, 1.0, 1.0, 1.0, 1.0, 1.0, 1.0, 1.0, 1.0, 1.0, 1.0, 1.0, 1.0, 1.0, 1.0, 1.0, 1.0, 1.0, 1.0, 1.0, 1.0, 1.0, 1.0, 1.0, 1.0, 1.0, 1.0, 0.0, 1.0, 0.402, 1.0, 0.0, 1.0, 0.402, 1.0, 0.0, 1.0, 0.402, 1.0, 0.0, 1.0, 0.402, 1.0, 0.0, 1.0, 0.402, 1.0, 0.0, 1.0, 0.402, 1.0, 0.0, 1.0, 0.402, 1.0, 0.0, 1.0, 0.402, 1.0, 0.1683, 0.2623, 0.4342, 1.0, 0.1683, 0.2623, 0.4342, 1.0, 0.1683, 0.2623, 0.4342, 1.0, 1.0, 1.0, 1.0, 1.0, 1.0, 1.0, 1.0, 1.0, 1.0, 1.0, 1.0, 1.0, 1.0, 1.0, 1.0, 1.0, 0.1683, 0.2623, 0.4342, 1.0, 0.1683, 0.2623, 0.4342, 1.0, 0.1683, 0.2623, 0.4342, 1.0, 0.1683, 0.2623, 0.4342, 1.0, 1.0, 1.0, 1.0, 1.0, 1.0, 1.0, 1.0, 1.0, 1.0, 1.0, 1.0, 1.0, 1.0, 1.0, 1.0, 1.0, 0.02122, 0.02122, 0.02122, 1.0, 0.02122, 0.02122, 0.02122, 1.0, 0.02122, 0.02122, 0.02122, 1.0, 0.5089, 0.5089, 0.5089, 1.0, 0.5089, 0.5089, 0.5089, 1.0, 0.5089, 0.5089, 0.5089, 1.0, 0.5089, 0.5089, 0.5089, 1.0, 0.5089, 0.5089, 0.5089, 1.0, 0.5089, 0.5089, 0.5089, 1.0, 0.5089, 0.5089, 0.5089, 1.0, 0.5089, 0.5089, 0.5089, 1.0, 0.5089, 0.5089, 0.5089, 1.0, 0.5089, 0.5089, 0.5089, 1.0, 0.5089, 0.5089, 0.5089, 1.0, 0.02122, 0.02122, 0.02122, 1.0, 0.02122, 0.02122, 0.02122, 1.0, 0.02122, 0.02122, 0.02122, 1.0, 0.02122, 0.02122, 0.02122, 1.0, 0.1683, 0.2623, 0.4342, 1.0, 0.1683, 0.2623, 0.4342, 1.0, 0.1651, 0.2623, 0.4287, 1.0, 0.1683, 0.2623, 0.4342, 1.0, 0.02122, 0.02122, 0.02122, 1.0, 0.02122, 0.02122, 0.02122, 1.0, 0.02122, 0.02122, 0.02122, 1.0, 0.02122, 0.02122, 0.02122, 1.0, 0.02122, 0.02122, 0.02122, 1.0, 0.02122, 0.02122, 0.02122, 1.0, 0.02122, 0.02122, 0.02122, 1.0, 1.0, 1.0, 1.0, 1.0, 1.0, 1.0, 1.0, 1.0, 1.0, 1.0, 1.0, 1.0, 1.0, 1.0, 1.0, 1.0, 0.1683, 0.2623, 0.4342, 1.0, 0.1683, 0.2623, 0.4342, 1.0, 0.1683, 0.2623, 0.4342, 1.0, 0.1651, 0.2623, 0.4287, 1.0, 0.02122, 0.02122, 0.02122, 1.0, 0.02122, 0.02122, 0.02122, 1.0, 0.02122, 0.02122, 0.02122, 1.0, 0.02122, 0.02122, 0.02122, 1.0, 0.5089, 0.5089, 0.5089, 1.0, 0.5089, 0.5089, 0.5089, 1.0, 0.5089, 0.5089, 0.5089, 1.0, 0.5089, 0.5089, 0.5089, 1.0])
me_artillery.materials.append(mat_material)
me_artillery.use_remesh_preserve_volume = False
me_artillery.use_remesh_preserve_attributes = False
me_artillery.use_mirror_vertex_groups = False
me_artillery.update()
me_artilleryturret = bpy.data.meshes.new('ArtilleryTurret')
me_artilleryturret.from_pydata([(0.1182, 0.7147, 0.2783), (1.565e-07, 0.6623, 0.04427), (0.1038, -0.413, 0.1474), (0.1038, -0.05099, 0.08641), (1.818e-08, -0.413, 0.1474), (-8.12e-11, 0.2604, -0.06952), (1.285e-10, -0.4122, -0.04776), (0.1413, -0.5195, 0.1858), (0.1121, -0.6467, -0.02487), (0.1078, -0.6467, 0.05584), (-2.229e-10, 0.7147, 0.2783), (2.185e-11, -0.07007, 0.08641), (2.017e-10, -0.6467, -0.02487), (2.847e-08, -0.6467, 0.05584), (0.2947, 0.6137, 0.2175), (0.2972, 0.5963, 0.004417), (0.4218, 0.1278, 0.1931), (0.4218, 0.2551, -0.02181), (0.3423, -0.5013, -0.02487), (0.3673, -0.4174, -0.02487), (0.3423, -0.4477, 0.1369), (0.1489, 0.4305, 0.3106), (0.126, -0.6067, 0.1267), (-1.399e-10, 0.4487, 0.3175), (0.1082, 0.7622, 0.1788), (-2.377e-10, 0.7622, 0.1788), (0.3092, 0.6613, 0.1528), (0.3423, -0.5014, 0.07115), (0.3673, -0.3669, 0.06165), (0.4218, 0.156, 0.09532), (0.1233, -0.413, 0.1881), (0.1489, -0.08897, 0.2961), (0.4967, -0.2747, -0.004285), (0.5334, 0.08018, 0.005908), (0.5685, 0.1269, -0.05505), (0.5318, -0.3255, -0.04846), (0.1038, -0.2284, 0.1595), (1.048e-08, -0.2381, 0.1595), (0.1443, -0.2478, 0.2598), (0.077, 0.4206, 0.1209), (-1.285e-10, 0.412, 0.1209), (0.2362, 0.2656, 0.273), (0.2246, -0.2494, 0.2312), (0.2075, -0.0486, 0.4589), (0.1959, -0.1209, 0.429), (0.2075, 0.143, 0.4708), (0.1443, -0.1201, 0.4327), (0.1489, 0.143, 0.4835), (0.1489, -0.04783, 0.469)], [], [(0, 10, 23, 21), (39, 40, 11, 3), (6, 8, 12), (2, 4, 13, 9), (5, 1, 15, 17), (8, 6, 19, 18), (6, 5, 17, 19), (8, 9, 13, 12), (21, 39, 3, 31), (7, 30, 22), (30, 2, 9, 22), (0, 24, 25, 10), (24, 1, 25), (1, 24, 26, 15), (24, 0, 14, 26), (20, 28, 29, 16), (16, 29, 26, 14), (29, 17, 15, 26), (19, 28, 27, 18), (29, 28, 32, 33), (28, 19, 35, 32), (17, 29, 33, 34), (19, 17, 34, 35), (32, 35, 34, 33), (2, 36, 37, 4), (36, 3, 11, 37), (38, 30, 7), (3, 36, 38, 31), (36, 2, 30, 38), (21, 23, 40, 39), (41, 16, 14), (42, 20, 16, 41), (38, 42, 44, 46), (41, 21, 47, 45), (31, 38, 46, 48), (21, 31, 48, 47), (46, 44, 43, 48), (48, 43, 45, 47), (14, 0, 21, 41), (20, 42, 38, 7), (27, 28, 20), (20, 7, 22), (18, 27, 9, 8), (27, 20, 22, 9), (44, 42, 41), (41, 45, 43, 44)])
me_artilleryturret.polygons.foreach_set('use_smooth', [True] * 46)
_uv = me_artilleryturret.uv_layers.new(name='UVTex')
_uv.uv.foreach_set('vector', [0.3201, 0.281, 0.3283, 0.3233, 0.2745, 0.3465, 0.2655, 0.2845, 0.06183, 0.3994, 0.05783, 0.3681, 0.1501, 0.3691, 0.1441, 0.4072, 0.9896, 0.3542, 0.9746, 0.2884, 0.9901, 0.2888, 0.2248, 0.4353, 0.2242, 0.3883, 0.2767, 0.3763, 0.2796, 0.4203, 0.988, 0.5407, 0.9859, 0.6565, 0.945, 0.6328, 0.9292, 0.5369, 0.9746, 0.2884, 0.9896, 0.3542, 0.9386, 0.3507, 0.9423, 0.3276, 0.9896, 0.3542, 0.988, 0.5407, 0.9292, 0.5369, 0.9386, 0.3507, 0.3228, 0.0199, 0.3216, 0.07617, 0.284, 0.07682, 0.2838, 0.02057, 0.04581, 0.4779, 0.06183, 0.3994, 0.1441, 0.4072, 0.1512, 0.4892, 0.2468, 0.4657, 0.2232, 0.4552, 0.268, 0.4466, 0.2232, 0.4552, 0.2248, 0.4353, 0.2796, 0.4203, 0.268, 0.4466, 0.3201, 0.281, 0.3383, 0.2684, 0.3487, 0.3031, 0.3283, 0.3233, 0.3383, 0.2684, 0.3763, 0.2615, 0.3487, 0.3031, 0.3763, 0.2615, 0.3383, 0.2684, 0.3177, 0.1933, 0.3444, 0.1512, 0.3383, 0.2684, 0.3201, 0.281, 0.303, 0.21, 0.3177, 0.1933, 0.0745, 0.149, 0.09023, 0.1117, 0.2074, 0.1216, 0.1999, 0.1623, 0.1999, 0.1623, 0.2074, 0.1216, 0.3141, 0.1858, 0.303, 0.21, 0.2074, 0.1216, 0.2346, 0.08149, 0.3081, 0.1192, 0.3141, 0.1858, 0.0753, 0.08065, 0.09023, 0.1117, 0.06138, 0.1266, 0.05754, 0.08767, 0.2074, 0.1216, 0.09023, 0.1117, 0.1143, 0.05384, 0.1915, 0.05707, 0.09023, 0.1117, 0.0753, 0.08065, 0.1047, 0.0278, 0.1143, 0.05384, 0.2346, 0.08149, 0.2074, 0.1216, 0.1915, 0.05707, 0.2021, 0.0278, 0.9386, 0.3507, 0.9292, 0.5369, 0.9088, 0.5004, 0.9153, 0.3752, 0.1143, 0.05384, 0.1047, 0.0278, 0.2021, 0.0278, 0.1915, 0.05707, 0.2248, 0.4353, 0.1819, 0.4278, 0.1868, 0.384, 0.2242, 0.3883, 0.1819, 0.4278, 0.1441, 0.4072, 0.1501, 0.3691, 0.1868, 0.384, 0.1841, 0.4767, 0.2232, 0.4552, 0.2468, 0.4657, 0.1441, 0.4072, 0.1819, 0.4278, 0.1841, 0.4767, 0.1512, 0.4892, 0.1819, 0.4278, 0.2248, 0.4353, 0.2232, 0.4552, 0.1841, 0.4767, 0.04581, 0.4779, 0.01859, 0.4196, 0.05783, 0.3681, 0.06183, 0.3994, 0.2278, 0.2481, 0.1999, 0.1623, 0.303, 0.21, 0.1124, 0.2305, 0.0745, 0.149, 0.1999, 0.1623, 0.2278, 0.2481, 0.1051, 0.268, 0.1124, 0.2305, 0.1476, 0.3108, 0.1414, 0.3312, 0.2278, 0.2481, 0.2655, 0.2845, 0.2004, 0.3473, 0.1961, 0.3243, 0.1512, 0.4892, 0.1841, 0.4767, 0.1559, 0.5455, 0.1406, 0.5583, 0.04581, 0.4779, 0.1512, 0.4892, 0.1406, 0.5583, 0.1014, 0.5583, 0.1414, 0.3312, 0.1476, 0.3108, 0.1634, 0.3243, 0.1597, 0.3507, 0.1597, 0.3507, 0.1634, 0.3243, 0.1961, 0.3243, 0.2004, 0.3473, 0.303, 0.21, 0.3201, 0.281, 0.2655, 0.2845, 0.2278, 0.2481, 0.0745, 0.149, 0.1124, 0.2305, 0.1051, 0.268, 0.047, 0.2203, 0.06138, 0.1266, 0.09023, 0.1117, 0.0745, 0.149, 0.0745, 0.149, 0.047, 0.2203, 0.02571, 0.2023, 0.4177, 0.01984, 0.4177, 0.08676, 0.3216, 0.07617, 0.3228, 0.0199, 0.06138, 0.1266, 0.0745, 0.149, 0.02571, 0.2023, 0.01072, 0.184, 0.1476, 0.3108, 0.1124, 0.2305, 0.2278, 0.2481, 0.2278, 0.2481, 0.1961, 0.3243, 0.1634, 0.3243, 0.1476, 0.3108])
_ca = me_artilleryturret.color_attributes.new('Col', 'BYTE_COLOR', 'CORNER')
_ca.data.foreach_set('color', [1.0, 1.0, 1.0, 1.0, 1.0, 1.0, 1.0, 1.0, 1.0, 1.0, 1.0, 1.0, 1.0, 1.0, 1.0, 1.0, 0.1046, 0.1046, 0.1046, 1.0, 0.1046, 0.1046, 0.1046, 1.0, 0.1046, 0.1046, 0.1046, 1.0, 0.1046, 0.1046, 0.1046, 1.0, 1.0, 1.0, 1.0, 1.0, 1.0, 1.0, 1.0, 1.0, 1.0, 1.0, 1.0, 1.0, 0.1046, 0.1046, 0.1046, 1.0, 0.1046, 0.1046, 0.1046, 1.0, 0.1046, 0.1046, 0.1046, 1.0, 0.1046, 0.1046, 0.1046, 1.0, 1.0, 1.0, 1.0, 1.0, 1.0, 1.0, 1.0, 1.0, 1.0, 1.0, 1.0, 1.0, 1.0, 1.0, 1.0, 1.0, 1.0, 1.0, 1.0, 1.0, 1.0, 1.0, 1.0, 1.0, 1.0, 1.0, 1.0, 1.0, 1.0, 1.0, 1.0, 1.0, 1.0, 1.0, 1.0, 1.0, 1.0, 1.0, 1.0, 1.0, 1.0, 1.0, 1.0, 1.0, 1.0, 1.0, 1.0, 1.0, 1.0, 1.0, 1.0, 1.0, 1.0, 1.0, 1.0, 1.0, 1.0, 1.0, 1.0, 1.0, 1.0, 1.0, 1.0, 1.0, 0.1046, 0.1046, 0.1046, 1.0, 0.1046, 0.1046, 0.1046, 1.0, 0.1046, 0.1046, 0.1046, 1.0, 0.1046, 0.1046, 0.1046, 1.0, 0.1046, 0.1046, 0.1046, 1.0, 0.1046, 0.1046, 0.1046, 1.0, 0.1046, 0.1046, 0.1046, 1.0, 0.1046, 0.1046, 0.1046, 1.0, 0.1046, 0.1046, 0.1046, 1.0, 0.1046, 0.1046, 0.1046, 1.0, 0.1046, 0.1046, 0.1046, 1.0, 1.0, 1.0, 1.0, 1.0, 1.0, 1.0, 1.0, 1.0, 1.0, 1.0, 1.0, 1.0, 1.0, 1.0, 1.0, 1.0, 1.0, 1.0, 1.0, 1.0, 1.0, 1.0, 1.0, 1.0, 1.0, 1.0, 1.0, 1.0, 1.0, 1.0, 1.0, 1.0, 1.0, 1.0, 1.0, 1.0, 1.0, 1.0, 1.0, 1.0, 1.0, 1.0, 1.0, 1.0, 1.0, 1.0, 1.0, 1.0, 1.0, 1.0, 1.0, 1.0, 1.0, 1.0, 1.0, 1.0, 1.0, 1.0, 1.0, 1.0, 1.0, 1.0, 1.0, 1.0, 1.0, 1.0, 1.0, 1.0, 1.0, 1.0, 1.0, 1.0, 1.0, 1.0, 1.0, 1.0, 1.0, 1.0, 1.0, 1.0, 1.0, 1.0, 1.0, 1.0, 1.0, 1.0, 1.0, 1.0, 1.0, 1.0, 1.0, 1.0, 1.0, 1.0, 1.0, 1.0, 1.0, 1.0, 1.0, 1.0, 1.0, 1.0, 1.0, 1.0, 1.0, 1.0, 1.0, 1.0, 1.0, 1.0, 1.0, 1.0, 1.0, 1.0, 1.0, 1.0, 1.0, 1.0, 1.0, 1.0, 1.0, 1.0, 1.0, 1.0, 0.1683, 0.2623, 0.4342, 1.0, 0.1683, 0.2623, 0.4342, 1.0, 0.1683, 0.2623, 0.4342, 1.0, 0.1683, 0.2623, 0.4342, 1.0, 0.1683, 0.2623, 0.4342, 1.0, 0.1683, 0.2623, 0.4342, 1.0, 0.1683, 0.2623, 0.4342, 1.0, 0.1683, 0.2623, 0.4342, 1.0, 0.1683, 0.2623, 0.4342, 1.0, 0.1683, 0.2623, 0.4342, 1.0, 0.1683, 0.2623, 0.4342, 1.0, 0.1683, 0.2623, 0.4342, 1.0, 1.0, 1.0, 1.0, 1.0, 1.0, 1.0, 1.0, 1.0, 1.0, 1.0, 1.0, 1.0, 1.0, 1.0, 1.0, 1.0, 0.1683, 0.2623, 0.4342, 1.0, 0.1683, 0.2623, 0.4342, 1.0, 0.1683, 0.2623, 0.4342, 1.0, 0.1683, 0.2623, 0.4342, 1.0, 0.1046, 0.1046, 0.1046, 1.0, 0.1046, 0.1046, 0.1046, 1.0, 0.1046, 0.1046, 0.1046, 1.0, 0.1046, 0.1046, 0.1046, 1.0, 0.1046, 0.1046, 0.1046, 1.0, 0.1046, 0.1046, 0.1046, 1.0, 0.1046, 0.1046, 0.1046, 1.0, 0.1046, 0.1046, 0.1046, 1.0, 0.1046, 0.1046, 0.1046, 1.0, 0.1046, 0.1046, 0.1046, 1.0, 0.1046, 0.1046, 0.1046, 1.0, 0.1046, 0.1046, 0.1046, 1.0, 0.1046, 0.1046, 0.1046, 1.0, 0.1046, 0.1046, 0.1046, 1.0, 0.1046, 0.1046, 0.1046, 1.0, 0.1046, 0.1046, 0.1046, 1.0, 0.1046, 0.1046, 0.1046, 1.0, 0.1046, 0.1046, 0.1046, 1.0, 0.1046, 0.1046, 0.1046, 1.0, 0.1046, 0.1046, 0.1046, 1.0, 0.1046, 0.1046, 0.1046, 1.0, 0.1046, 0.1046, 0.1046, 1.0, 0.1046, 0.1046, 0.1046, 1.0, 1.0, 1.0, 1.0, 1.0, 1.0, 1.0, 1.0, 1.0, 1.0, 1.0, 1.0, 1.0, 1.0, 1.0, 1.0, 1.0, 1.0, 1.0, 1.0, 1.0, 1.0, 1.0, 1.0, 1.0, 1.0, 1.0, 1.0, 1.0, 1.0, 1.0, 1.0, 1.0, 1.0, 1.0, 1.0, 1.0, 1.0, 1.0, 1.0, 1.0, 1.0, 1.0, 1.0, 1.0, 1.0, 1.0, 1.0, 1.0, 1.0, 1.0, 1.0, 1.0, 1.0, 1.0, 1.0, 1.0, 1.0, 1.0, 1.0, 1.0, 0.1046, 0.1046, 0.1046, 1.0, 0.1046, 0.1046, 0.1046, 1.0, 0.1046, 0.1046, 0.1046, 1.0, 0.1046, 0.1046, 0.1046, 1.0, 0.1046, 0.1046, 0.1046, 1.0, 0.1046, 0.1046, 0.1046, 1.0, 0.1046, 0.1046, 0.1046, 1.0, 0.1046, 0.1046, 0.1046, 1.0, 1.0, 1.0, 1.0, 1.0, 1.0, 1.0, 1.0, 1.0, 1.0, 1.0, 1.0, 1.0, 1.0, 1.0, 1.0, 1.0, 1.0, 1.0, 1.0, 1.0, 1.0, 1.0, 1.0, 1.0, 1.0, 1.0, 1.0, 1.0, 1.0, 1.0, 1.0, 1.0, 1.0, 1.0, 1.0, 1.0, 1.0, 1.0, 1.0, 1.0, 1.0, 1.0, 1.0, 1.0, 1.0, 1.0, 1.0, 1.0, 1.0, 1.0, 1.0, 1.0, 1.0, 1.0, 1.0, 1.0, 1.0, 1.0, 1.0, 1.0, 1.0, 1.0, 1.0, 1.0, 1.0, 1.0, 1.0, 1.0, 1.0, 1.0, 1.0, 1.0, 1.0, 1.0, 1.0, 1.0, 1.0, 1.0, 1.0, 1.0, 1.0, 1.0, 1.0, 1.0, 1.0, 1.0, 1.0, 1.0, 1.0, 1.0, 1.0, 1.0, 1.0, 1.0, 1.0, 1.0, 1.0, 1.0, 1.0, 1.0, 1.0, 1.0, 1.0, 1.0, 1.0, 1.0, 1.0, 1.0, 1.0, 1.0, 1.0, 1.0, 1.0, 1.0, 1.0, 1.0, 1.0, 1.0, 1.0, 1.0, 1.0, 1.0, 1.0, 1.0, 1.0, 1.0, 1.0, 1.0, 1.0, 1.0, 1.0, 1.0, 1.0, 1.0, 1.0, 1.0, 1.0, 1.0, 1.0, 1.0, 1.0, 1.0, 1.0, 1.0, 1.0, 1.0, 1.0, 1.0])
me_artilleryturret.materials.append(mat_material)
me_artilleryturret.use_remesh_preserve_volume = False
me_artilleryturret.use_remesh_preserve_attributes = False
me_artilleryturret.use_mirror_vertex_groups = False
me_artilleryturret.update()
me_artillerycannon = bpy.data.meshes.new('ArtilleryCannon')
me_artillerycannon.from_pydata([(0.07387, -1.734, 0.306), (0.07387, -1.704, 0.3126), (0.07387, -1.678, 0.2961), (0.07387, -1.672, 0.2663), (0.07387, -1.688, 0.2406), (0.07387, -1.718, 0.234), (0.07387, -1.744, 0.2505), (0.07387, -1.75, 0.2803), (-1.193e-14, -3.333, 0.4395), (-1.036e-14, -2.949, 0.07233), (-1.193e-14, -3.384, 0.1497), (-9.59e-15, -2.684, 0.3242), (-1.016e-08, 0.5302, -0.2397), (-1.193e-14, -3.286, 0.6989), (-6.872e-08, 0.5852, 0.06983), (0.04898, -2.949, 0.07233), (0.04898, -3.384, 0.1497), (0.1641, -3.333, 0.4395), (0.1001, -3.292, 0.6662), (0.1022, 0.5805, 0.07531), (0.1641, -2.684, 0.3242), (0.1475, 0.5302, -0.2397), (5.325e-08, -0.8831, 0.007664), (2.247e-09, -0.8352, 0.2773), (0.08835, -0.8399, 0.2828), (0.1272, -0.8831, 0.007664), (0.2028, -0.7146, 0.2256), (0.2347, -0.7501, 0.02632), (0.2513, 0.4084, -0.1764), (0.2142, 0.4497, 0.05559), (2.247e-11, -0.1321, 0.1746), (0.09522, -0.1368, 0.1801), (0.2429, -0.1766, -0.07404), (0.2085, -0.1383, 0.1415), (0.2425, 0.2324, -0.2919), (0.2363, -0.2006, -0.2161), (0.2302, -0.6251, -0.1418), (0.1657, 0.3225, -0.3387), (0.1507, -0.7236, -0.1556), (-2.434e-15, -0.7236, -0.1556), (1.339e-15, 0.3225, -0.3387), (0.1581, -0.2058, -0.2462), (-5.667e-16, -0.2058, -0.2462), (-9.402e-15, -2.632, 0.3138), (-9.402e-15, -2.593, 0.534), (0.07117, -2.598, 0.5076), (0.1021, -2.632, 0.3138), (-9.428e-15, -2.639, 0.3172), (-9.428e-15, -2.591, 0.5871), (0.1065, -2.597, 0.5544), (0.1734, -2.639, 0.3172), (0.1367, -1.734, 0.306), (0.1367, -1.704, 0.3126), (0.1367, -1.678, 0.2961), (0.1367, -1.672, 0.2663), (0.1367, -1.688, 0.2406), (0.1367, -1.718, 0.234), (0.1367, -1.744, 0.2505), (0.1367, -1.75, 0.2803), (0.1367, -1.7, 0.3352), (0.1367, -1.747, 0.3248), (0.1367, -1.66, 0.3093), (0.1367, -1.649, 0.2623), (0.1367, -1.675, 0.2218), (0.1367, -1.722, 0.2115), (0.1367, -1.763, 0.2374), (0.1367, -1.773, 0.2843), (0.2446, -1.7, 0.3352), (0.2446, -1.747, 0.3248), (0.2446, -1.66, 0.3093), (0.2446, -1.649, 0.2623), (0.2446, -1.675, 0.2218), (0.2446, -1.722, 0.2115), (0.2446, -1.763, 0.2374), (0.2446, -1.773, 0.2843), (0.2446, -2.072, 0.3375), (0.2446, -2.062, 0.2906), (0.2446, -2.022, 0.2647), (0.2446, -1.975, 0.275), (0.2446, -1.949, 0.3156), (0.2446, -1.959, 0.3625), (0.2446, -2.047, 0.378), (0.2446, -2.0, 0.3884), (0.1367, -2.072, 0.3375), (0.1367, -2.062, 0.2906), (0.1367, -2.022, 0.2647), (0.1367, -1.975, 0.275), (0.1367, -1.949, 0.3156), (0.1367, -1.959, 0.3625), (0.1367, -2.047, 0.378), (0.1367, -2.0, 0.3884), (0.1367, -2.05, 0.3335), (0.1367, -2.043, 0.3037), (0.1367, -2.018, 0.2873), (0.1367, -1.988, 0.2938), (0.1367, -1.971, 0.3196), (0.1367, -1.978, 0.3494), (0.1367, -2.004, 0.3658), (0.1367, -2.033, 0.3592), (0.07387, -2.05, 0.3335), (0.07387, -2.043, 0.3037), (0.07387, -2.018, 0.2873), (0.07387, -1.988, 0.2938), (0.07387, -1.971, 0.3196), (0.07387, -1.978, 0.3494), (0.07387, -2.004, 0.3658), (0.07387, -2.033, 0.3592), (0.07387, -2.342, 0.414), (0.07387, -2.312, 0.4206), (0.07387, -2.286, 0.4041), (0.07387, -2.279, 0.3743), (0.07387, -2.296, 0.3486), (0.07387, -2.326, 0.342), (0.07387, -2.351, 0.3585), (0.07387, -2.358, 0.3883), (0.1367, -2.342, 0.414), (0.1367, -2.312, 0.4206), (0.1367, -2.286, 0.4041), (0.1367, -2.279, 0.3743), (0.1367, -2.296, 0.3486), (0.1367, -2.326, 0.342), (0.1367, -2.351, 0.3585), (0.1367, -2.358, 0.3883), (0.1367, -2.308, 0.4431), (0.1367, -2.355, 0.4328), (0.1367, -2.267, 0.4173), (0.1367, -2.257, 0.3703), (0.1367, -2.283, 0.3298), (0.1367, -2.33, 0.3195), (0.1367, -2.37, 0.3453), (0.1367, -2.381, 0.3923), (0.2446, -2.308, 0.4431), (0.2446, -2.355, 0.4328), (0.2446, -2.267, 0.4173), (0.2446, -2.257, 0.3703), (0.2446, -2.283, 0.3298), (0.2446, -2.33, 0.3195), (0.2446, -2.37, 0.3453), (0.2446, -2.381, 0.3923), (0.2453, -2.459, 0.3324), (0.2453, -2.432, 0.484), (0.2453, -1.564, 0.1734), (0.2453, -1.537, 0.325), (0.3008, -1.591, 0.3132), (0.3008, -1.61, 0.2028), (0.3008, -2.391, 0.4554), (0.3008, -2.411, 0.345)], [], [(13, 8, 17, 18), (8, 10, 16, 17), (9, 15, 16, 10), (11, 20, 15, 9), (20, 17, 16, 15), (20, 18, 17), (12, 14, 19, 21), (24, 25, 27, 26), (21, 19, 29, 28), (24, 31, 30, 23), (31, 19, 14, 30), (19, 31, 33, 29), (31, 24, 26, 33), (29, 33, 32, 28), (33, 26, 27, 32), (28, 32, 35, 34), (32, 27, 36, 35), (21, 28, 34, 37), (27, 25, 38, 36), (25, 22, 39, 38), (12, 21, 37, 40), (41, 37, 34, 35), (38, 41, 35, 36), (41, 38, 39, 42), (37, 41, 42, 40), (25, 46, 43, 22), (45, 24, 23, 44), (24, 45, 46, 25), (46, 50, 47, 43), (50, 20, 11, 47), (18, 49, 48, 13), (49, 45, 44, 48), (45, 49, 50, 46), (49, 18, 20, 50), (1, 0, 51, 52), (2, 1, 52, 53), (3, 2, 53, 54), (4, 3, 54, 55), (5, 4, 55, 56), (6, 5, 56, 57), (7, 6, 57, 58), (51, 0, 7, 58), (52, 51, 60, 59), (53, 52, 59, 61), (54, 53, 61, 62), (55, 54, 62, 63), (56, 55, 63, 64), (57, 56, 64, 65), (58, 57, 65, 66), (51, 58, 66, 60), (59, 60, 68, 67), (61, 59, 67, 69), (62, 61, 69, 70), (63, 62, 70, 71), (64, 63, 71, 72), (65, 64, 72, 73), (66, 65, 73, 74), (60, 66, 74, 68), (89, 83, 75, 81), (83, 84, 76, 75), (84, 85, 77, 76), (85, 86, 78, 77), (86, 87, 79, 78), (87, 88, 80, 79), (88, 90, 82, 80), (90, 89, 81, 82), (98, 91, 83, 89), (91, 92, 84, 83), (92, 93, 85, 84), (93, 94, 86, 85), (94, 95, 87, 86), (95, 96, 88, 87), (96, 97, 90, 88), (97, 98, 89, 90), (98, 106, 99, 91), (99, 100, 92, 91), (100, 101, 93, 92), (101, 102, 94, 93), (102, 103, 95, 94), (103, 104, 96, 95), (104, 105, 97, 96), (105, 106, 98, 97), (108, 107, 115, 116), (109, 108, 116, 117), (110, 109, 117, 118), (111, 110, 118, 119), (112, 111, 119, 120), (113, 112, 120, 121), (114, 113, 121, 122), (115, 107, 114, 122), (116, 115, 124, 123), (117, 116, 123, 125), (118, 117, 125, 126), (119, 118, 126, 127), (120, 119, 127, 128), (121, 120, 128, 129), (122, 121, 129, 130), (115, 122, 130, 124), (123, 124, 132, 131), (125, 123, 131, 133), (126, 125, 133, 134), (127, 126, 134, 135), (128, 127, 135, 136), (129, 128, 136, 137), (130, 129, 137, 138), (124, 130, 138, 132), (142, 141, 139, 140), (142, 143, 144, 141), (140, 145, 143, 142), (141, 144, 146, 139), (139, 146, 145, 140), (144, 143, 145, 146)])
me_artillerycannon.polygons.foreach_set('use_smooth', [1, 1, 1, 1, 1, 1, 1, 1, 1, 1, 1, 1, 1, 1, 1, 1, 1, 1, 1, 1, 1, 1, 1, 1, 1, 1, 1, 1, 1, 1, 1, 1, 1, 1, 0, 0, 0, 0, 0, 0, 0, 0, 0, 0, 0, 0, 0, 0, 0, 0, 0, 0, 0, 0, 0, 0, 0, 0, 0, 0, 0, 0, 0, 0, 0, 0, 0, 0, 0, 0, 0, 0, 0, 0, 0, 0, 0, 0, 0, 0, 0, 0, 0, 0, 0, 0, 0, 0, 0, 0, 0, 0, 0, 0, 0, 0, 0, 0, 0, 0, 0, 0, 0, 0, 0, 0, 1, 1, 1, 1, 1, 1])
_uv = me_artillerycannon.uv_layers.new(name='NewTex')
_uv.uv.foreach_set('vector', [0.5741, 0.1061, 0.5172, 0.1061, 0.5172, 0.03518, 0.5669, 0.06283, 0.5172, 0.1061, 0.4536, 0.1061, 0.4536, 0.08489, 0.5172, 0.03518, 0.5052, 0.2302, 0.5054, 0.2551, 0.4106, 0.2551, 0.4103, 0.2302, 0.8707, 0.6448, 0.8722, 0.6003, 0.9207, 0.6383, 0.9203, 0.6516, 0.9217, 0.77, 0.8447, 0.7734, 0.8439, 0.6995, 0.8955, 0.6972, 0.9217, 0.77, 0.8453, 0.8292, 0.8447, 0.7734, 0.773, 0.1146, 0.7569, 0.175, 0.7507, 0.1592, 0.7567, 0.1106, 0.6187, 0.1563, 0.616, 0.0915, 0.6344, 0.09883, 0.6348, 0.1367, 0.7567, 0.1106, 0.7507, 0.1592, 0.7405, 0.1426, 0.7432, 0.1085, 0.6187, 0.1563, 0.6891, 0.1686, 0.6897, 0.1883, 0.6183, 0.175, 0.6891, 0.1686, 0.7507, 0.1592, 0.7569, 0.175, 0.6897, 0.1883, 0.7507, 0.1592, 0.6891, 0.1686, 0.6898, 0.1442, 0.7405, 0.1426, 0.6891, 0.1686, 0.6187, 0.1563, 0.6348, 0.1367, 0.6898, 0.1442, 0.7405, 0.1426, 0.6898, 0.1442, 0.6903, 0.09902, 0.7432, 0.1085, 0.6898, 0.1442, 0.6348, 0.1367, 0.6344, 0.09883, 0.6903, 0.09902, 0.7432, 0.1085, 0.6903, 0.09902, 0.691, 0.06926, 0.733, 0.07965, 0.6903, 0.09902, 0.6344, 0.09883, 0.6486, 0.07129, 0.691, 0.06926, 0.7567, 0.1106, 0.7432, 0.1085, 0.733, 0.07965, 0.7461, 0.06732, 0.6344, 0.09883, 0.616, 0.0915, 0.637, 0.05599, 0.6486, 0.07129, 0.8974, 0.3901, 0.8974, 0.4223, 0.8686, 0.4223, 0.8686, 0.3842, 0.773, 0.1146, 0.7567, 0.1106, 0.7461, 0.06732, 0.7678, 0.05511, 0.6913, 0.05129, 0.7461, 0.06732, 0.733, 0.07965, 0.691, 0.06926, 0.637, 0.05599, 0.6913, 0.05129, 0.691, 0.06926, 0.6486, 0.07129, 0.8022, 0.3823, 0.8686, 0.3842, 0.8686, 0.4223, 0.8022, 0.4223, 0.7345, 0.3804, 0.8022, 0.3823, 0.8022, 0.4223, 0.7345, 0.4223, 0.8091, 0.6377, 0.8627, 0.6303, 0.8636, 0.6443, 0.81, 0.6516, 0.7242, 0.2885, 0.8908, 0.2975, 0.8915, 0.341, 0.7249, 0.3321, 0.8908, 0.2975, 0.7242, 0.2885, 0.7238, 0.2446, 0.8908, 0.2446, 0.8627, 0.6303, 0.8661, 0.5969, 0.8645, 0.644, 0.8636, 0.6443, 0.8661, 0.5969, 0.8722, 0.6003, 0.8707, 0.6448, 0.8645, 0.644, 0.8453, 0.8292, 0.9276, 0.8278, 0.9277, 0.8539, 0.8454, 0.8539, 0.3526, 0.6186, 0.3637, 0.6069, 0.3751, 0.6302, 0.3702, 0.6508, 0.3637, 0.6069, 0.3526, 0.6186, 0.3609, 0.5128, 0.3751, 0.5246, 0.9276, 0.8278, 0.8453, 0.8292, 0.9217, 0.77, 0.9271, 0.7694, 0.9786, 0.7275, 0.9783, 0.7281, 0.9737, 0.7241, 0.9767, 0.7181, 0.979, 0.7273, 0.9786, 0.7275, 0.9767, 0.7181, 0.9809, 0.7182, 0.9793, 0.7278, 0.979, 0.7273, 0.9809, 0.7182, 0.9838, 0.7242, 0.9794, 0.7285, 0.9793, 0.7278, 0.9838, 0.7242, 0.9836, 0.7323, 0.9792, 0.7292, 0.9794, 0.7285, 0.9836, 0.7323, 0.9808, 0.7375, 0.9786, 0.7294, 0.979, 0.7293, 0.9808, 0.7375, 0.9769, 0.7375, 0.9783, 0.7289, 0.9786, 0.7294, 0.9769, 0.7375, 0.9741, 0.7322, 0.9737, 0.7241, 0.9783, 0.7281, 0.9783, 0.7289, 0.9741, 0.7322, 0.9767, 0.7181, 0.9737, 0.7241, 0.9709, 0.7222, 0.9754, 0.7124, 0.9809, 0.7182, 0.9767, 0.7181, 0.9754, 0.7124, 0.9822, 0.7124, 0.9838, 0.7242, 0.9809, 0.7182, 0.9822, 0.7124, 0.9866, 0.7223, 0.9836, 0.7323, 0.9838, 0.7242, 0.9866, 0.7223, 0.9862, 0.7349, 0.9808, 0.7375, 0.9836, 0.7323, 0.9862, 0.7349, 0.9817, 0.7428, 0.9769, 0.7375, 0.9808, 0.7375, 0.9817, 0.7428, 0.9758, 0.7425, 0.9741, 0.7322, 0.9769, 0.7375, 0.9758, 0.7425, 0.9716, 0.7346, 0.9737, 0.7241, 0.9741, 0.7322, 0.9716, 0.7346, 0.9709, 0.7222, 0.9542, 0.8108, 0.9542, 0.7975, 0.9691, 0.7975, 0.9691, 0.8108, 0.9542, 0.8241, 0.9542, 0.8108, 0.9691, 0.8108, 0.9691, 0.8241, 0.9542, 0.8374, 0.9542, 0.8241, 0.9691, 0.8241, 0.9691, 0.8374, 0.9542, 0.8507, 0.9542, 0.8374, 0.9691, 0.8374, 0.9691, 0.8507, 0.9542, 0.864, 0.9542, 0.8507, 0.9691, 0.8507, 0.9691, 0.864, 0.9542, 0.7709, 0.9542, 0.7576, 0.9691, 0.7576, 0.9691, 0.7709, 0.9542, 0.7842, 0.9542, 0.7709, 0.9691, 0.7709, 0.9691, 0.7842, 0.9542, 0.7975, 0.9542, 0.7842, 0.9691, 0.7842, 0.9691, 0.7975, 0.9691, 0.7975, 0.9691, 0.7842, 0.9841, 0.7842, 0.9841, 0.7975, 0.9691, 0.7842, 0.9691, 0.7709, 0.9841, 0.7709, 0.9841, 0.7842, 0.9691, 0.7709, 0.9691, 0.7576, 0.9841, 0.7576, 0.9841, 0.7709, 0.9691, 0.864, 0.9691, 0.8507, 0.9841, 0.8507, 0.9841, 0.864, 0.9691, 0.8507, 0.9691, 0.8374, 0.9841, 0.8374, 0.9841, 0.8507, 0.9691, 0.8374, 0.9691, 0.8241, 0.9841, 0.8241, 0.9841, 0.8374, 0.9691, 0.8241, 0.9691, 0.8108, 0.9841, 0.8108, 0.9841, 0.8241, 0.9691, 0.8108, 0.9691, 0.7975, 0.9841, 0.7975, 0.9841, 0.8108, 0.9668, 0.7316, 0.9664, 0.7235, 0.9689, 0.721, 0.9696, 0.7337, 0.9664, 0.7235, 0.9636, 0.7182, 0.9647, 0.713, 0.9689, 0.721, 0.9636, 0.7182, 0.9598, 0.7181, 0.9588, 0.713, 0.9647, 0.713, 0.9598, 0.7181, 0.957, 0.7233, 0.9544, 0.7211, 0.9588, 0.713, 0.957, 0.7233, 0.9568, 0.7313, 0.9541, 0.7333, 0.9544, 0.7211, 0.9568, 0.7313, 0.9596, 0.7371, 0.9584, 0.7427, 0.9541, 0.7333, 0.9596, 0.7371, 0.9638, 0.7376, 0.9649, 0.7431, 0.9584, 0.7427, 0.9638, 0.7376, 0.9668, 0.7316, 0.9696, 0.7337, 0.9649, 0.7431, 0.9668, 0.7316, 0.9622, 0.7276, 0.9622, 0.7268, 0.9664, 0.7235, 0.9622, 0.7268, 0.9619, 0.7263, 0.9636, 0.7182, 0.9664, 0.7235, 0.9619, 0.7263, 0.9615, 0.7263, 0.9598, 0.7181, 0.9636, 0.7182, 0.9613, 0.7264, 0.9611, 0.727, 0.957, 0.7233, 0.9598, 0.7181, 0.9611, 0.727, 0.9612, 0.7278, 0.9568, 0.7313, 0.957, 0.7233, 0.9612, 0.7278, 0.9615, 0.7282, 0.9596, 0.7371, 0.9568, 0.7313, 0.9615, 0.7282, 0.9619, 0.7281, 0.9638, 0.7376, 0.9596, 0.7371, 0.9619, 0.7281, 0.9622, 0.7276, 0.9668, 0.7316, 0.9638, 0.7376, 0.9462, 0.7286, 0.946, 0.7291, 0.9412, 0.7247, 0.9445, 0.7188, 0.9466, 0.7286, 0.9462, 0.7286, 0.9445, 0.7188, 0.9488, 0.7198, 0.9469, 0.7291, 0.9466, 0.7286, 0.9488, 0.7198, 0.9513, 0.7262, 0.9469, 0.7299, 0.9469, 0.7291, 0.9513, 0.7262, 0.951, 0.734, 0.9467, 0.7305, 0.9469, 0.7299, 0.951, 0.734, 0.9482, 0.7385, 0.9462, 0.7305, 0.9466, 0.7306, 0.9482, 0.7385, 0.9445, 0.7381, 0.946, 0.7299, 0.9462, 0.7305, 0.9445, 0.7381, 0.9416, 0.7331, 0.9412, 0.7247, 0.946, 0.7291, 0.946, 0.7299, 0.9416, 0.7331, 0.9445, 0.7188, 0.9412, 0.7247, 0.9383, 0.7223, 0.9436, 0.713, 0.9488, 0.7198, 0.9445, 0.7188, 0.9436, 0.713, 0.9502, 0.7144, 0.9513, 0.7262, 0.9488, 0.7198, 0.9502, 0.7144, 0.9541, 0.7246, 0.951, 0.734, 0.9513, 0.7262, 0.9541, 0.7246, 0.9533, 0.7364, 0.9482, 0.7385, 0.951, 0.734, 0.9533, 0.7364, 0.9491, 0.7433, 0.9445, 0.7381, 0.9482, 0.7385, 0.9491, 0.7433, 0.9436, 0.7433, 0.9416, 0.7331, 0.9445, 0.7381, 0.9436, 0.7433, 0.9389, 0.7357, 0.9412, 0.7247, 0.9416, 0.7331, 0.9389, 0.7357, 0.9383, 0.7223, 0.9393, 0.8108, 0.9393, 0.7975, 0.9542, 0.7975, 0.9542, 0.8108, 0.9393, 0.8241, 0.9393, 0.8108, 0.9542, 0.8108, 0.9542, 0.8241, 0.9393, 0.8374, 0.9393, 0.8241, 0.9542, 0.8241, 0.9542, 0.8374, 0.9393, 0.8507, 0.9393, 0.8374, 0.9542, 0.8374, 0.9542, 0.8507, 0.9393, 0.864, 0.9393, 0.8507, 0.9542, 0.8507, 0.9542, 0.864, 0.9393, 0.7709, 0.9393, 0.7576, 0.9542, 0.7576, 0.9542, 0.7709, 0.9393, 0.7842, 0.9393, 0.7709, 0.9542, 0.7709, 0.9542, 0.7842, 0.9393, 0.7975, 0.9393, 0.7842, 0.9542, 0.7842, 0.9542, 0.7975, 0.8948, 0.45, 0.8948, 0.4904, 0.7753, 0.4904, 0.7753, 0.45, 0.9863, 0.9599, 0.9765, 0.9539, 0.9768, 0.9242, 0.9868, 0.9192, 0.8633, 0.9782, 0.869, 0.9488, 0.9765, 0.9539, 0.9893, 0.9858, 0.9851, 0.8935, 0.9768, 0.9242, 0.8694, 0.9191, 0.8588, 0.8858, 0.8599, 0.9131, 0.8694, 0.9191, 0.869, 0.9488, 0.8594, 0.9538, 0.9768, 0.9242, 0.9765, 0.9539, 0.869, 0.9488, 0.8694, 0.9191])
_ca = me_artillerycannon.color_attributes.new('Col', 'BYTE_COLOR', 'CORNER')
_ca.data.foreach_set('color', [0.08228, 0.08228, 0.08228, 1.0, 0.08228, 0.08228, 0.08228, 1.0, 0.08228, 0.08228, 0.08228, 1.0, 0.08228, 0.08228, 0.08228, 1.0, 0.08228, 0.08228, 0.08228, 1.0, 0.08228, 0.08228, 0.08228, 1.0, 0.08228, 0.08228, 0.08228, 1.0, 0.08228, 0.08228, 0.08228, 1.0, 0.07619, 0.1981, 0.3968, 1.0, 0.07619, 0.1981, 0.3968, 1.0, 0.07619, 0.1981, 0.3968, 1.0, 0.07619, 0.1981, 0.3968, 1.0, 1.0, 1.0, 1.0, 1.0, 1.0, 1.0, 1.0, 1.0, 1.0, 1.0, 1.0, 1.0, 1.0, 1.0, 1.0, 1.0, 0.07619, 0.1981, 0.3968, 1.0, 0.07619, 0.1981, 0.3968, 1.0, 0.07619, 0.1981, 0.3968, 1.0, 0.07619, 0.1981, 0.3968, 1.0, 0.07619, 0.1981, 0.3968, 1.0, 0.07619, 0.1981, 0.3968, 1.0, 0.07619, 0.1981, 0.3968, 1.0, 1.0, 1.0, 1.0, 1.0, 1.0, 1.0, 1.0, 1.0, 1.0, 1.0, 1.0, 1.0, 1.0, 1.0, 1.0, 1.0, 1.0, 1.0, 1.0, 1.0, 1.0, 1.0, 1.0, 1.0, 1.0, 1.0, 1.0, 1.0, 1.0, 1.0, 1.0, 1.0, 1.0, 1.0, 1.0, 1.0, 1.0, 1.0, 1.0, 1.0, 1.0, 1.0, 1.0, 1.0, 1.0, 1.0, 1.0, 1.0, 1.0, 1.0, 1.0, 1.0, 1.0, 1.0, 1.0, 1.0, 1.0, 1.0, 1.0, 1.0, 1.0, 1.0, 1.0, 1.0, 1.0, 1.0, 1.0, 1.0, 1.0, 1.0, 1.0, 1.0, 1.0, 1.0, 1.0, 1.0, 1.0, 1.0, 1.0, 1.0, 1.0, 1.0, 1.0, 1.0, 1.0, 1.0, 1.0, 1.0, 1.0, 1.0, 1.0, 1.0, 1.0, 1.0, 1.0, 1.0, 1.0, 1.0, 1.0, 1.0, 1.0, 1.0, 1.0, 1.0, 1.0, 1.0, 1.0, 1.0, 1.0, 1.0, 1.0, 1.0, 1.0, 1.0, 1.0, 1.0, 1.0, 1.0, 1.0, 1.0, 1.0, 1.0, 1.0, 1.0, 1.0, 1.0, 1.0, 1.0, 1.0, 1.0, 1.0, 1.0, 1.0, 1.0, 1.0, 1.0, 1.0, 1.0, 1.0, 1.0, 1.0, 1.0, 1.0, 1.0, 1.0, 1.0, 1.0, 1.0, 1.0, 1.0, 1.0, 1.0, 1.0, 1.0, 1.0, 1.0, 1.0, 1.0, 1.0, 1.0, 1.0, 1.0, 1.0, 1.0, 1.0, 1.0, 1.0, 1.0, 1.0, 1.0, 1.0, 1.0, 1.0, 1.0, 1.0, 1.0, 1.0, 1.0, 1.0, 1.0, 1.0, 1.0, 1.0, 1.0, 1.0, 1.0, 1.0, 1.0, 1.0, 1.0, 1.0, 1.0, 1.0, 1.0, 1.0, 1.0, 1.0, 1.0, 1.0, 1.0, 1.0, 1.0, 1.0, 1.0, 1.0, 1.0, 1.0, 1.0, 1.0, 1.0, 1.0, 1.0, 1.0, 1.0, 1.0, 1.0, 1.0, 1.0, 1.0, 1.0, 1.0, 1.0, 1.0, 1.0, 1.0, 1.0, 1.0, 1.0, 1.0, 1.0, 1.0, 1.0, 1.0, 1.0, 1.0, 1.0, 1.0, 1.0, 1.0, 1.0, 1.0, 1.0, 1.0, 1.0, 1.0, 1.0, 1.0, 1.0, 1.0, 1.0, 1.0, 1.0, 1.0, 1.0, 1.0, 1.0, 1.0, 1.0, 1.0, 1.0, 1.0, 1.0, 1.0, 1.0, 1.0, 1.0, 1.0, 1.0, 1.0, 1.0, 1.0, 1.0, 1.0, 1.0, 1.0, 1.0, 1.0, 1.0, 1.0, 1.0, 1.0, 1.0, 1.0, 1.0, 1.0, 1.0, 1.0, 1.0, 1.0, 1.0, 1.0, 1.0, 1.0, 1.0, 1.0, 1.0, 1.0, 1.0, 1.0, 1.0, 1.0, 1.0, 1.0, 1.0, 1.0, 1.0, 1.0, 1.0, 1.0, 1.0, 1.0, 1.0, 1.0, 1.0, 1.0, 1.0, 1.0, 1.0, 1.0, 1.0, 1.0, 1.0, 1.0, 1.0, 1.0, 1.0, 1.0, 1.0, 1.0, 1.0, 1.0, 1.0, 1.0, 1.0, 1.0, 1.0, 1.0, 1.0, 1.0, 1.0, 0.9911, 0.9911, 0.9911, 0.9961, 1.0, 1.0, 1.0, 1.0, 1.0, 1.0, 1.0, 1.0, 1.0, 1.0, 1.0, 1.0, 1.0, 1.0, 1.0, 1.0, 1.0, 1.0, 1.0, 1.0, 1.0, 1.0, 1.0, 1.0, 1.0, 1.0, 1.0, 1.0, 1.0, 1.0, 1.0, 1.0, 1.0, 1.0, 1.0, 1.0, 1.0, 1.0, 1.0, 1.0, 0.07619, 0.1981, 0.3968, 1.0, 0.07619, 0.1981, 0.3968, 1.0, 0.07619, 0.1981, 0.3968, 1.0, 0.07619, 0.1981, 0.3968, 1.0, 1.0, 1.0, 1.0, 1.0, 1.0, 1.0, 1.0, 1.0, 1.0, 1.0, 1.0, 1.0, 1.0, 1.0, 1.0, 1.0, 0.9911, 0.9911, 0.9911, 0.9961, 0.9911, 0.9911, 0.9911, 0.9961, 1.0, 1.0, 1.0, 1.0, 1.0, 1.0, 1.0, 1.0, 0.07619, 0.1981, 0.3968, 1.0, 0.07619, 0.1981, 0.3968, 1.0, 0.07619, 0.1981, 0.3968, 1.0, 0.07619, 0.1981, 0.3968, 1.0, 0.08228, 0.08228, 0.08228, 1.0, 0.08228, 0.08228, 0.08228, 1.0, 0.08228, 0.08228, 0.08228, 1.0, 0.08228, 0.08228, 0.08228, 1.0, 0.08228, 0.08228, 0.08228, 1.0, 0.08228, 0.08228, 0.08228, 1.0, 0.08228, 0.08228, 0.08228, 1.0, 0.08228, 0.08228, 0.08228, 1.0, 0.08228, 0.08228, 0.08228, 1.0, 0.08228, 0.08228, 0.08228, 1.0, 0.08228, 0.08228, 0.08228, 1.0, 0.08228, 0.08228, 0.08228, 1.0, 0.08228, 0.08228, 0.08228, 1.0, 0.08228, 0.08228, 0.08228, 1.0, 0.08228, 0.08228, 0.08228, 1.0, 0.08228, 0.08228, 0.08228, 1.0, 0.08228, 0.08228, 0.08228, 1.0, 0.08228, 0.08228, 0.08228, 1.0, 0.08228, 0.08228, 0.08228, 1.0, 0.08228, 0.08228, 0.08228, 1.0, 0.08228, 0.08228, 0.08228, 1.0, 0.08228, 0.08228, 0.08228, 1.0, 0.08228, 0.08228, 0.08228, 1.0, 0.08228, 0.08228, 0.08228, 1.0, 0.08228, 0.08228, 0.08228, 1.0, 0.08228, 0.08228, 0.08228, 1.0, 0.08228, 0.08228, 0.08228, 1.0, 0.08228, 0.08228, 0.08228, 1.0, 0.08228, 0.08228, 0.08228, 1.0, 0.08228, 0.08228, 0.08228, 1.0, 0.08228, 0.08228, 0.08228, 1.0, 0.08228, 0.08228, 0.08228, 1.0, 0.08228, 0.08228, 0.08228, 1.0, 0.08228, 0.08228, 0.08228, 1.0, 0.08228, 0.08228, 0.08228, 1.0, 0.08228, 0.08228, 0.08228, 1.0, 0.08228, 0.08228, 0.08228, 1.0, 0.08228, 0.08228, 0.08228, 1.0, 0.08228, 0.08228, 0.08228, 1.0, 0.08228, 0.08228, 0.08228, 1.0, 0.08228, 0.08228, 0.08228, 1.0, 0.08228, 0.08228, 0.08228, 1.0, 0.08228, 0.08228, 0.08228, 1.0, 0.08228, 0.08228, 0.08228, 1.0, 0.08228, 0.08228, 0.08228, 1.0, 0.08228, 0.08228, 0.08228, 1.0, 0.08228, 0.08228, 0.08228, 1.0, 0.08228, 0.08228, 0.08228, 1.0, 0.08228, 0.08228, 0.08228, 1.0, 0.08228, 0.08228, 0.08228, 1.0, 0.08228, 0.08228, 0.08228, 1.0, 0.08228, 0.08228, 0.08228, 1.0, 0.08228, 0.08228, 0.08228, 1.0, 0.08228, 0.08228, 0.08228, 1.0, 0.08228, 0.08228, 0.08228, 1.0, 0.08228, 0.08228, 0.08228, 1.0, 0.08228, 0.08228, 0.08228, 1.0, 0.08228, 0.08228, 0.08228, 1.0, 0.08228, 0.08228, 0.08228, 1.0, 0.08228, 0.08228, 0.08228, 1.0, 0.08228, 0.08228, 0.08228, 1.0, 0.08228, 0.08228, 0.08228, 1.0, 0.08228, 0.08228, 0.08228, 1.0, 0.08228, 0.08228, 0.08228, 1.0, 0.08228, 0.08228, 0.08228, 1.0, 0.08228, 0.08228, 0.08228, 1.0, 0.08228, 0.08228, 0.08228, 1.0, 0.08228, 0.08228, 0.08228, 1.0, 0.08228, 0.08228, 0.08228, 1.0, 0.08228, 0.08228, 0.08228, 1.0, 0.08228, 0.08228, 0.08228, 1.0, 0.08228, 0.08228, 0.08228, 1.0, 0.08228, 0.08228, 0.08228, 1.0, 0.08228, 0.08228, 0.08228, 1.0, 0.08228, 0.08228, 0.08228, 1.0, 0.08228, 0.08228, 0.08228, 1.0, 0.08228, 0.08228, 0.08228, 1.0, 0.08228, 0.08228, 0.08228, 1.0, 0.08228, 0.08228, 0.08228, 1.0, 0.08228, 0.08228, 0.08228, 1.0, 0.08228, 0.08228, 0.08228, 1.0, 0.08228, 0.08228, 0.08228, 1.0, 0.08228, 0.08228, 0.08228, 1.0, 0.08228, 0.08228, 0.08228, 1.0, 0.08228, 0.08228, 0.08228, 1.0, 0.08228, 0.08228, 0.08228, 1.0, 0.08228, 0.08228, 0.08228, 1.0, 0.08228, 0.08228, 0.08228, 1.0, 0.08228, 0.08228, 0.08228, 1.0, 0.08228, 0.08228, 0.08228, 1.0, 0.08228, 0.08228, 0.08228, 1.0, 0.08228, 0.08228, 0.08228, 1.0, 0.08228, 0.08228, 0.08228, 1.0, 0.08228, 0.08228, 0.08228, 1.0, 0.08228, 0.08228, 0.08228, 1.0, 0.08228, 0.08228, 0.08228, 1.0, 0.08228, 0.08228, 0.08228, 1.0, 0.08228, 0.08228, 0.08228, 1.0, 0.08228, 0.08228, 0.08228, 1.0, 0.08228, 0.08228, 0.08228, 1.0, 0.08228, 0.08228, 0.08228, 1.0, 0.08228, 0.08228, 0.08228, 1.0, 0.08228, 0.08228, 0.08228, 1.0, 0.08228, 0.08228, 0.08228, 1.0, 0.08228, 0.08228, 0.08228, 1.0, 0.08228, 0.08228, 0.08228, 1.0, 0.08228, 0.08228, 0.08228, 1.0, 0.08228, 0.08228, 0.08228, 1.0, 0.08228, 0.08228, 0.08228, 1.0, 0.08228, 0.08228, 0.08228, 1.0, 0.08228, 0.08228, 0.08228, 1.0, 0.08228, 0.08228, 0.08228, 1.0, 0.08228, 0.08228, 0.08228, 1.0, 0.08228, 0.08228, 0.08228, 1.0, 0.08228, 0.08228, 0.08228, 1.0, 0.08228, 0.08228, 0.08228, 1.0, 0.08228, 0.08228, 0.08228, 1.0, 0.08228, 0.08228, 0.08228, 1.0, 0.08228, 0.08228, 0.08228, 1.0, 0.08228, 0.08228, 0.08228, 1.0, 0.08228, 0.08228, 0.08228, 1.0, 0.08228, 0.08228, 0.08228, 1.0, 0.08228, 0.08228, 0.08228, 1.0, 0.08228, 0.08228, 0.08228, 1.0, 0.08228, 0.08228, 0.08228, 1.0, 0.08228, 0.08228, 0.08228, 1.0, 0.08228, 0.08228, 0.08228, 1.0, 0.08228, 0.08228, 0.08228, 1.0, 0.08228, 0.08228, 0.08228, 1.0, 0.08228, 0.08228, 0.08228, 1.0, 0.08228, 0.08228, 0.08228, 1.0, 0.08228, 0.08228, 0.08228, 1.0, 0.08228, 0.08228, 0.08228, 1.0, 0.08228, 0.08228, 0.08228, 1.0, 0.08228, 0.08228, 0.08228, 1.0, 0.08228, 0.08228, 0.08228, 1.0, 0.08228, 0.08228, 0.08228, 1.0, 0.08228, 0.08228, 0.08228, 1.0, 0.08228, 0.08228, 0.08228, 1.0, 0.08228, 0.08228, 0.08228, 1.0, 0.08228, 0.08228, 0.08228, 1.0, 0.08228, 0.08228, 0.08228, 1.0, 0.08228, 0.08228, 0.08228, 1.0, 0.08228, 0.08228, 0.08228, 1.0, 0.08228, 0.08228, 0.08228, 1.0, 0.08228, 0.08228, 0.08228, 1.0, 0.08228, 0.08228, 0.08228, 1.0, 0.08228, 0.08228, 0.08228, 1.0, 0.08228, 0.08228, 0.08228, 1.0, 0.08228, 0.08228, 0.08228, 1.0, 0.08228, 0.08228, 0.08228, 1.0, 0.08228, 0.08228, 0.08228, 1.0, 0.08228, 0.08228, 0.08228, 1.0, 0.08228, 0.08228, 0.08228, 1.0, 0.08228, 0.08228, 0.08228, 1.0, 0.08228, 0.08228, 0.08228, 1.0, 0.08228, 0.08228, 0.08228, 1.0, 0.08228, 0.08228, 0.08228, 1.0, 0.08228, 0.08228, 0.08228, 1.0, 0.08228, 0.08228, 0.08228, 1.0, 0.08228, 0.08228, 0.08228, 1.0, 0.08228, 0.08228, 0.08228, 1.0, 0.08228, 0.08228, 0.08228, 1.0, 0.08228, 0.08228, 0.08228, 1.0, 0.08228, 0.08228, 0.08228, 1.0, 0.08228, 0.08228, 0.08228, 1.0, 0.08228, 0.08228, 0.08228, 1.0, 0.08228, 0.08228, 0.08228, 1.0, 0.08228, 0.08228, 0.08228, 1.0, 0.08228, 0.08228, 0.08228, 1.0, 0.08228, 0.08228, 0.08228, 1.0, 0.08228, 0.08228, 0.08228, 1.0, 0.08228, 0.08228, 0.08228, 1.0, 0.08228, 0.08228, 0.08228, 1.0, 0.08228, 0.08228, 0.08228, 1.0, 0.08228, 0.08228, 0.08228, 1.0, 0.08228, 0.08228, 0.08228, 1.0, 0.08228, 0.08228, 0.08228, 1.0, 0.08228, 0.08228, 0.08228, 1.0, 0.08228, 0.08228, 0.08228, 1.0, 0.08228, 0.08228, 0.08228, 1.0, 0.08228, 0.08228, 0.08228, 1.0, 0.08228, 0.08228, 0.08228, 1.0, 0.08228, 0.08228, 0.08228, 1.0, 0.08228, 0.08228, 0.08228, 1.0, 0.08228, 0.08228, 0.08228, 1.0, 0.08228, 0.08228, 0.08228, 1.0, 0.08228, 0.08228, 0.08228, 1.0, 0.08228, 0.08228, 0.08228, 1.0, 0.08228, 0.08228, 0.08228, 1.0, 0.08228, 0.08228, 0.08228, 1.0, 0.08228, 0.08228, 0.08228, 1.0, 0.08228, 0.08228, 0.08228, 1.0, 0.08228, 0.08228, 0.08228, 1.0, 0.08228, 0.08228, 0.08228, 1.0, 0.08228, 0.08228, 0.08228, 1.0, 0.08228, 0.08228, 0.08228, 1.0, 0.08228, 0.08228, 0.08228, 1.0, 0.08228, 0.08228, 0.08228, 1.0, 0.08228, 0.08228, 0.08228, 1.0, 0.08228, 0.08228, 0.08228, 1.0, 0.08228, 0.08228, 0.08228, 1.0, 0.08228, 0.08228, 0.08228, 1.0, 0.08228, 0.08228, 0.08228, 1.0, 0.08228, 0.08228, 0.08228, 1.0, 0.08228, 0.08228, 0.08228, 1.0, 0.08228, 0.08228, 0.08228, 1.0, 0.08228, 0.08228, 0.08228, 1.0, 0.08228, 0.08228, 0.08228, 1.0, 0.08228, 0.08228, 0.08228, 1.0, 0.08228, 0.08228, 0.08228, 1.0, 0.08228, 0.08228, 0.08228, 1.0, 0.08228, 0.08228, 0.08228, 1.0, 0.08228, 0.08228, 0.08228, 1.0, 0.08228, 0.08228, 0.08228, 1.0, 0.08228, 0.08228, 0.08228, 1.0, 0.08228, 0.08228, 0.08228, 1.0, 0.08228, 0.08228, 0.08228, 1.0, 0.08228, 0.08228, 0.08228, 1.0, 0.08228, 0.08228, 0.08228, 1.0, 0.08228, 0.08228, 0.08228, 1.0, 0.08228, 0.08228, 0.08228, 1.0, 0.08228, 0.08228, 0.08228, 1.0, 0.08228, 0.08228, 0.08228, 1.0, 0.08228, 0.08228, 0.08228, 1.0, 0.08228, 0.08228, 0.08228, 1.0, 0.08228, 0.08228, 0.08228, 1.0, 0.08228, 0.08228, 0.08228, 1.0, 0.08228, 0.08228, 0.08228, 1.0, 0.08228, 0.08228, 0.08228, 1.0, 0.08228, 0.08228, 0.08228, 1.0, 0.08228, 0.08228, 0.08228, 1.0, 0.08228, 0.08228, 0.08228, 1.0, 0.08228, 0.08228, 0.08228, 1.0, 0.08228, 0.08228, 0.08228, 1.0, 0.08228, 0.08228, 0.08228, 1.0, 0.08228, 0.08228, 0.08228, 1.0, 0.08228, 0.08228, 0.08228, 1.0, 0.08228, 0.08228, 0.08228, 1.0, 0.08228, 0.08228, 0.08228, 1.0, 0.08228, 0.08228, 0.08228, 1.0, 0.08228, 0.08228, 0.08228, 1.0, 0.08228, 0.08228, 0.08228, 1.0, 0.08228, 0.08228, 0.08228, 1.0, 0.08228, 0.08228, 0.08228, 1.0, 0.08228, 0.08228, 0.08228, 1.0, 0.08228, 0.08228, 0.08228, 1.0, 0.08228, 0.08228, 0.08228, 1.0, 0.08228, 0.08228, 0.08228, 1.0, 0.08228, 0.08228, 0.08228, 1.0, 0.08228, 0.08228, 0.08228, 1.0, 0.08228, 0.08228, 0.08228, 1.0, 0.08228, 0.08228, 0.08228, 1.0, 0.08228, 0.08228, 0.08228, 1.0, 0.08228, 0.08228, 0.08228, 1.0, 0.08228, 0.08228, 0.08228, 1.0, 0.08228, 0.08228, 0.08228, 1.0, 0.08228, 0.08228, 0.08228, 1.0, 0.08228, 0.08228, 0.08228, 1.0, 0.08228, 0.08228, 0.08228, 1.0, 0.08228, 0.08228, 0.08228, 1.0, 0.08228, 0.08228, 0.08228, 1.0, 0.08228, 0.08228, 0.08228, 1.0, 0.08228, 0.08228, 0.08228, 1.0, 0.08228, 0.08228, 0.08228, 1.0, 0.08228, 0.08228, 0.08228, 1.0, 0.08228, 0.08228, 0.08228, 1.0, 0.08228, 0.08228, 0.08228, 1.0, 0.08228, 0.08228, 0.08228, 1.0, 0.08228, 0.08228, 0.08228, 1.0, 0.08228, 0.08228, 0.08228, 1.0, 0.08228, 0.08228, 0.08228, 1.0, 0.08228, 0.08228, 0.08228, 1.0, 0.08228, 0.08228, 0.08228, 1.0, 0.08228, 0.08228, 0.08228, 1.0, 0.08228, 0.08228, 0.08228, 1.0, 0.08228, 0.08228, 0.08228, 1.0, 0.08228, 0.08228, 0.08228, 1.0, 0.08228, 0.08228, 0.08228, 1.0, 0.08228, 0.08228, 0.08228, 1.0, 0.08228, 0.08228, 0.08228, 1.0, 0.08228, 0.08228, 0.08228, 1.0, 0.08228, 0.08228, 0.08228, 1.0, 0.08228, 0.08228, 0.08228, 1.0, 0.08228, 0.08228, 0.08228, 1.0, 0.08228, 0.08228, 0.08228, 1.0, 0.08228, 0.08228, 0.08228, 1.0, 0.08228, 0.08228, 0.08228, 1.0, 0.0648, 0.2542, 0.4508, 1.0, 0.0648, 0.2542, 0.4508, 1.0, 0.0648, 0.2542, 0.4508, 1.0, 0.0648, 0.2542, 0.4508, 1.0, 0.1413, 0.2961, 0.5149, 1.0, 0.1413, 0.2961, 0.5149, 1.0, 0.1413, 0.2961, 0.5149, 1.0, 0.1413, 0.2961, 0.5149, 1.0, 0.1413, 0.2961, 0.5149, 1.0, 0.1413, 0.2961, 0.5149, 1.0, 0.1413, 0.2961, 0.5149, 1.0, 0.1413, 0.2961, 0.5149, 1.0, 0.1413, 0.2961, 0.5149, 1.0, 0.1413, 0.2961, 0.5149, 1.0, 0.1413, 0.2961, 0.5149, 1.0, 0.1413, 0.2961, 0.5149, 1.0, 0.1413, 0.2961, 0.5149, 1.0, 0.1413, 0.2961, 0.5149, 1.0, 0.1413, 0.2961, 0.5149, 1.0, 0.1413, 0.2961, 0.5149, 1.0, 0.1413, 0.2961, 0.5149, 1.0, 0.1413, 0.2961, 0.5149, 1.0, 0.1413, 0.2961, 0.5149, 1.0, 0.1413, 0.2961, 0.5149, 1.0])
me_artillerycannon.materials.append(mat_material)
me_artillerycannon.use_remesh_preserve_volume = False
me_artillerycannon.use_remesh_preserve_attributes = False
me_artillerycannon.use_mirror_vertex_groups = False
me_artillerycannon.update()

# ---- objects
ob_camera = bpy.data.objects.new('Camera', cam_camera)
ob_artillery = bpy.data.objects.new('Artillery', me_artillery)
ob_artilleryturret = bpy.data.objects.new('ArtilleryTurret', me_artilleryturret)
ob_artillerycannon = bpy.data.objects.new('ArtilleryCannon', me_artillerycannon)
ob_bomberradius = bpy.data.objects.new('BomberRadius', None)
ob_gunshipradius = bpy.data.objects.new('GunshipRadius', None)
ob_hovertankradius_001 = bpy.data.objects.new('HoverTankRadius.001', None)
ob_hovertankradius = bpy.data.objects.new('HoverTankRadius', None)
ob_raidersubradius = bpy.data.objects.new('RaiderSubRadius', None)
ob_artyradius = bpy.data.objects.new('ArtyRadius', None)

# ---- transforms, parenting, visibility, modifiers, constraints
ob_camera.location = (20.02, -4.462, 5.112)
ob_camera.rotation_euler = (1.27, 4.202e-06, 1.346)
ob_camera.lock_rotations_4d = False
ob_camera.empty_display_type = 'ARROWS'
ob_camera.lineart.crease_threshold = 0.0
ob_artillery.location = (0.0, 0.0, 0.0)
ob_artillery.scale = (0.8311, 0.8311, 0.8311)
ob_artillery.lock_rotations_4d = False
ob_artillery.empty_display_type = 'ARROWS'
ob_artillery.lineart.crease_threshold = 0.0
_m = ob_artillery.modifiers.new('Mirror', 'MIRROR')
_m.use_clip = True
_m = ob_artillery.modifiers.new('EdgeSplit', 'EDGE_SPLIT')
ob_artilleryturret.parent = ob_artillery
ob_artilleryturret.matrix_parent_inverse = Matrix(((1.0, 0.0, 0.0, -6.326), (0.0, 1.0, 0.0, -0.1858), (0.0, 0.0, 1.0, -0.1896), (0.0, 0.0, 0.0, 1.0)))
ob_artilleryturret.location = (6.324, 0.5504, 0.7396)
ob_artilleryturret.lock_rotations_4d = False
ob_artilleryturret.empty_display_type = 'ARROWS'
ob_artilleryturret.color = (0.0, 0.0, 0.0, 1.0)
ob_artilleryturret.lineart.crease_threshold = 0.0
_m = ob_artilleryturret.modifiers.new('Mirror', 'MIRROR')
_m.use_clip = True
_m = ob_artilleryturret.modifiers.new('EdgeSplit', 'EDGE_SPLIT')
ob_artillerycannon.parent = ob_artilleryturret
ob_artillerycannon.matrix_parent_inverse = Matrix(((1.0, 0.0, 0.0, -6.324), (0.0, 1.0, 0.0, -0.5504), (0.0, 0.0, 1.0, -0.5859), (0.0, 0.0, 0.0, 1.0)))
ob_artillerycannon.location = (6.324, 0.7054, 0.9854)
ob_artillerycannon.scale = (0.7466, 0.7466, 0.7466)
ob_artillerycannon.lock_rotations_4d = False
ob_artillerycannon.empty_display_type = 'ARROWS'
ob_artillerycannon.color = (0.0, 0.0, 0.0, 1.0)
ob_artillerycannon.lineart.crease_threshold = 0.0
_m = ob_artillerycannon.modifiers.new('Mirror', 'MIRROR')
_m.use_clip = True
_m = ob_artillerycannon.modifiers.new('EdgeSplit', 'EDGE_SPLIT')
ob_bomberradius.location = (0.008493, 3.961, 1.482)
ob_bomberradius.scale = (1.115, 1.115, 1.115)
ob_bomberradius.lock_rotations_4d = False
ob_bomberradius.empty_display_type = 'SPHERE'
ob_bomberradius.empty_image_offset = (0.0, 0.0)
ob_bomberradius.lineart.crease_threshold = 0.0
ob_gunshipradius.location = (0.008493, -2.273, 1.482)
ob_gunshipradius.scale = (0.6856, 0.6856, 0.6856)
ob_gunshipradius.lock_rotations_4d = False
ob_gunshipradius.empty_display_type = 'SPHERE'
ob_gunshipradius.empty_image_offset = (0.0, 0.0)
ob_gunshipradius.lineart.crease_threshold = 0.0
ob_hovertankradius_001.location = (-0.1059, -0.5091, 0.2265)
ob_hovertankradius_001.scale = (4.134, 4.134, 4.134)
ob_hovertankradius_001.lock_rotations_4d = False
ob_hovertankradius_001.empty_display_type = 'SPHERE'
ob_hovertankradius_001.empty_image_offset = (0.0, 0.0)
ob_hovertankradius_001.lineart.crease_threshold = 0.0
ob_hovertankradius.location = (3.608, -0.5091, 0.2265)
ob_hovertankradius.scale = (0.9787, 0.9787, 0.9787)
ob_hovertankradius.lock_rotations_4d = False
ob_hovertankradius.empty_display_type = 'SPHERE'
ob_hovertankradius.empty_image_offset = (0.0, 0.0)
ob_hovertankradius.lineart.crease_threshold = 0.0
ob_raidersubradius.location = (9.198, 0.1799, -1.092)
ob_raidersubradius.scale = (2.181, 2.181, 2.181)
ob_raidersubradius.lock_rotations_4d = False
ob_raidersubradius.empty_display_type = 'SPHERE'
ob_raidersubradius.empty_image_offset = (0.0, 0.0)
ob_raidersubradius.lineart.crease_threshold = 0.0
ob_artyradius.location = (6.326, -0.5091, 0.2265)
ob_artyradius.scale = (1.29, 1.29, 1.29)
ob_artyradius.lock_rotations_4d = False
ob_artyradius.empty_display_type = 'SPHERE'
ob_artyradius.empty_image_offset = (0.0, 0.0)
ob_artyradius.lineart.crease_threshold = 0.0

# ---- collection membership
col_collection_1.objects.link(ob_camera)
col_collection_1.objects.link(ob_artillery)
col_collection_1.objects.link(ob_artilleryturret)
col_collection_1.objects.link(ob_artillerycannon)
col_collection_3.objects.link(ob_bomberradius)
col_collection_3.objects.link(ob_gunshipradius)
col_collection_3.objects.link(ob_hovertankradius_001)
col_collection_3.objects.link(ob_hovertankradius)
col_collection_3.objects.link(ob_raidersubradius)
col_collection_3.objects.link(ob_artyradius)

# ---- scene / render settings (as saved in the file)
scene.camera = ob_camera
scene.frame_start = 1; scene.frame_end = 250; scene.frame_set(1)
scene.render.engine = 'BLENDER_EEVEE_NEXT'
scene.render.image_settings.color_mode = 'RGB'
scene.render.image_settings.compression = 90
scene.render.resolution_x = 800
scene.render.resolution_y = 600
scene.render.pixel_aspect_x = 100.0
scene.render.pixel_aspect_y = 100.0
scene.render.fps = 25
scene.render.dither_intensity = 0.0
scene.render.use_compositing = False
scene.render.use_sequencer = False
scene.render.bake_margin = 2
scene.render.bake_bias = 0.0
scene.render.use_stamp_time = False
scene.render.use_stamp_date = False
scene.render.use_stamp_frame = False
scene.render.use_stamp_camera = False
scene.render.use_stamp_scene = False
scene.render.use_stamp_filename = False
scene.render.use_stamp_render_time = False
scene.render.stamp_font_size = 0
scene.cycles.use_denoising = False
scene.cycles.samples = 10
scene.cycles.sampling_pattern = 'TABULATED_SOBOL'
scene.cycles.light_sampling_threshold = 0.0
scene.cycles.use_adaptive_sampling = False
scene.cycles.use_light_tree = False
scene.cycles.blur_glossy = 0.0
scene.cycles.volume_bounces = 1
scene.cycles.pixel_filter_type = 'GAUSSIAN'
scene.cycles.sample_clamp_indirect = 0.0
scene.view_settings.view_transform = 'Raw'
bpy.context.view_layer.update()
